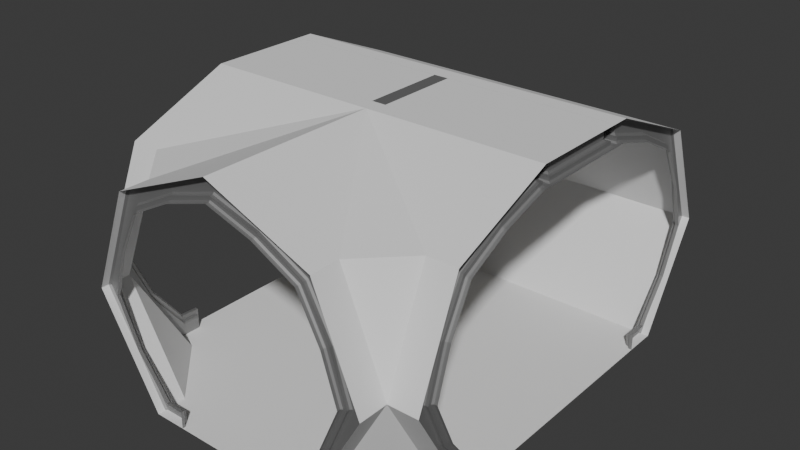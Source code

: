 # Source: BigTunnelWEntrance.blend  (saved by Blender 4.2.66; exported with 4.5.12 LTS)
import bpy
from mathutils import Matrix  # noqa: F401  (used for matrix-valued properties, if any)

bpy.ops.wm.read_factory_settings(use_empty=True)
scene = bpy.context.scene
scene.name = 'Scene'

# ---- collections
col_collection = bpy.data.collections.new('Collection'); scene.collection.children.link(col_collection)

# ---- materials (node trees are filled in below, after node groups)
mat_ringmetal_006 = bpy.data.materials.new('RingMetal.006')
mat_mainlampcol = bpy.data.materials.new('MainLampCol')

# ---- material node trees
mat_ringmetal_006.use_nodes = True; mat_ringmetal_006.node_tree.nodes.clear()
_N = mat_ringmetal_006.node_tree.nodes; _L = mat_ringmetal_006.node_tree.links
n0 = _N.new('ShaderNodeBsdfPrincipled'); n0.name = 'Principled BSDF'; n0.location = (10, 300)
n0.inputs[0].default_value = (0.359, 0.359, 0.359, 1.0)
n0.inputs[1].default_value = 0.8577
n0.inputs[2].default_value = 0.6461
n1 = _N.new('ShaderNodeOutputMaterial'); n1.name = 'Material Output'; n1.location = (300, 300)
_L.new(n0.outputs[0], n1.inputs[0])
n1.is_active_output = True
mat_mainlampcol.use_nodes = True; mat_mainlampcol.node_tree.nodes.clear()
_N = mat_mainlampcol.node_tree.nodes; _L = mat_mainlampcol.node_tree.links
n0 = _N.new('ShaderNodeBsdfPrincipled'); n0.name = 'Principled BSDF'; n0.location = (10, 300)
n0.inputs[0].default_value = (0.8, 0.5699, 0.1036, 1.0)
n1 = _N.new('ShaderNodeOutputMaterial'); n1.name = 'Material Output'; n1.location = (300, 300)
_L.new(n0.outputs[0], n1.inputs[0])
n1.is_active_output = True

# ---- world
world_world = bpy.data.worlds.new('World'); scene.world = world_world
world_world.use_nodes = True; world_world.node_tree.nodes.clear()
_N = world_world.node_tree.nodes; _L = world_world.node_tree.links
n0 = _N.new('ShaderNodeOutputWorld'); n0.name = 'World Output'; n0.location = (300, 300)
n1 = _N.new('ShaderNodeBackground'); n1.name = 'Background'; n1.location = (10, 300)
n1.inputs[0].default_value = (0.05088, 0.05088, 0.05088, 1.0)
_L.new(n1.outputs[0], n0.inputs[0])
n0.is_active_output = True
world_world.color = (0.05088, 0.05088, 0.05088)
world_world.sun_shadow_jitter_overblur = 0.0

# ---- meshes
me_cube_004 = bpy.data.meshes.new('Cube.004')
me_cube_004.from_pydata([(-2.5, 1.246, 2.876e-06), (-2.5, -1.246, 2.399e-06), (-2.5, 1.75, 0.8839), (-2.5, 0.5, 2.134), (-2.5, 1.384, 1.768), (-2.5, -1.75, 0.8839), (-2.5, -0.5, 2.134), (-2.5, -1.384, 1.768), (0.0, 0.0, 2.265e-06), (-1.996, -1.75, 4.113e-06), (-2.134, -1.75, 1.768), (-1.25, -0.5, 2.134), (-0.5043, -1.75, 4.053e-06), (-0.3661, -1.75, 1.768), (-1.25, -1.75, 2.134), (2.384e-07, -0.5, 2.134), (7.153e-07, 0.5, 2.134), (0.0, -1.75, 0.8839), (2.384e-07, -1.246, 8.345e-07), (2.384e-07, -1.384, 1.768), (2.384e-07, 1.246, 2.503e-06), (4.768e-07, 1.75, 0.8839), (2.384e-07, 1.384, 1.768), (-2.75, 1.246, 2.876e-06), (-2.75, -1.246, 2.399e-06), (-2.75, 1.75, 0.8839), (-2.75, 0.5, 2.134), (-2.75, 1.384, 1.768), (-2.75, -1.75, 0.8839), (-2.75, -0.5, 2.134), (-2.75, -1.384, 1.768), (0.25, 0.0, 2.265e-06), (0.25, -0.5, 2.134), (0.25, 0.5, 2.134), (0.25, -1.75, 0.8839), (0.25, -1.246, 8.345e-07), (0.25, -1.384, 1.768), (0.25, 1.246, 2.503e-06), (0.25, 1.75, 0.8839), (0.25, 1.384, 1.768), (-2.5, -2.0, 0.8839), (-1.996, -2.0, 4.113e-06), (-2.134, -2.0, 1.768), (-0.5043, -2.0, 4.053e-06), (-0.3661, -2.0, 1.768), (-1.25, -2.0, 2.134), (0.0, -2.0, 0.8839)], [], [(15, 11, 6, 3, 16), (13, 19, 17), (5, 7, 10), (5, 9, 1), (20, 21, 2, 0), (21, 22, 4, 2), (22, 16, 3, 4), (1, 18, 8, 20, 0), (12, 17, 18), (12, 18, 1, 9), (13, 11, 19), (15, 19, 11), (14, 10, 11), (14, 11, 13), (10, 7, 11), (7, 6, 11), (5, 1, 24, 28), (4, 3, 26, 27), (1, 0, 23, 24), (6, 7, 30, 29), (0, 2, 25, 23), (2, 4, 27, 25), (3, 6, 29, 26), (7, 5, 28, 30), (19, 15, 32, 36), (20, 8, 31, 37), (16, 22, 39, 33), (17, 19, 36, 34), (22, 21, 38, 39), (15, 16, 33, 32), (18, 17, 34, 35), (8, 18, 35, 31), (21, 20, 37, 38), (9, 5, 40, 41), (13, 17, 46, 44), (14, 13, 44, 45), (5, 10, 42, 40), (17, 12, 43, 46), (10, 14, 45, 42), (12, 9, 41, 43)])
_uv = me_cube_004.uv_layers.new(name='UVMap')
_uv.uv.foreach_set('vector', [0.0, 0.0, 0.0, 0.0, 0.0, 0.0, 0.0, 0.0, 0.0, 0.0, 0.0, 0.0, 0.0, 0.0, 0.0, 0.0, 0.0, 0.0, 0.0, 0.0, 0.0, 0.0, 0.0, 0.0, 0.0, 0.0, 0.0, 0.0, 0.0, 0.0, 0.0, 0.0, 0.0, 0.0, 0.0, 0.0, 0.0, 0.0, 0.0, 0.0, 0.0, 0.0, 0.0, 0.0, 0.0, 0.0, 0.0, 0.0, 0.0, 0.0, 0.0, 0.0, 0.0, 0.0, 0.0, 0.0, 0.0, 0.0, 0.0, 0.0, 0.0, 0.0, 0.0, 0.0, 0.0, 0.0, 0.0, 0.0, 0.0, 0.0, 0.0, 0.0, 0.0, 0.0, 0.0, 0.0, 0.0, 0.0, 0.0, 0.0, 0.0, 0.0, 0.0, 0.0, 0.0, 0.0, 0.0, 0.0, 0.0, 0.0, 0.0, 0.0, 0.0, 0.0, 0.0, 0.0, 0.0, 0.0, 0.0, 0.0, 0.0, 0.0, 0.0, 0.0, 0.0, 0.0, 0.0, 0.0, 0.0, 0.0, 0.0, 0.0, 0.0, 0.0, 0.0, 0.0, 0.0, 0.0, 0.0, 0.0, 0.0, 0.0, 0.0, 0.0, 0.0, 0.0, 0.0, 0.0, 0.0, 0.0, 0.0, 0.0, 0.0, 0.0, 0.0, 0.0, 0.0, 0.0, 0.0, 0.0, 0.0, 0.0, 0.0, 0.0, 0.0, 0.0, 0.0, 0.0, 0.0, 0.0, 0.0, 0.0, 0.0, 0.0, 0.0, 0.0, 0.0, 0.0, 0.0, 0.0, 0.0, 0.0, 0.0, 0.0, 0.0, 0.0, 0.0, 0.0, 0.0, 0.0, 0.0, 0.0, 0.0, 0.0, 0.0, 0.0, 0.0, 0.0, 0.0, 0.0, 0.0, 0.0, 0.0, 0.0, 0.0, 0.0, 0.0, 0.0, 0.0, 0.0, 0.0, 0.0, 0.0, 0.0, 0.0, 0.0, 0.0, 0.0, 0.0, 0.0, 0.0, 0.0, 0.0, 0.0, 0.0, 0.0, 0.0, 0.0, 0.0, 0.0, 0.0, 0.0, 0.0, 0.0, 0.0, 0.0, 0.0, 0.0, 0.0, 0.0, 0.0, 0.0, 0.0, 0.0, 0.0, 0.0, 0.0, 0.0, 0.0, 0.0, 0.0, 0.0, 0.0, 0.0, 0.0, 0.0, 0.0, 0.0, 0.0, 0.0, 0.0, 0.0, 0.0, 0.0, 0.0, 0.0, 0.0, 0.0, 0.0, 0.0, 0.0, 0.0, 0.0, 0.0, 0.0, 0.0, 0.0, 0.0, 0.0, 0.0, 0.0, 0.0, 0.0, 0.0, 0.0, 0.0, 0.0, 0.0, 0.0, 0.0, 0.0, 0.0, 0.0, 0.0, 0.0, 0.0, 0.0, 0.0, 0.0, 0.0, 0.0, 0.0, 0.0, 0.0, 0.0, 0.0, 0.0, 0.0, 0.0, 0.0, 0.0, 0.0, 0.0, 0.0, 0.0, 0.0, 0.0, 0.0, 0.0, 0.0, 0.0, 0.0, 0.0, 0.0])
me_cube_004.update()
me_circle_019 = bpy.data.meshes.new('Circle.019')
me_circle_019.from_pydata([(1.5, 0.1475, 0.385), (1.461, 0.1087, 0.4042), (1.463, -0.000116, 0.2562), (1.461, 1.669, 0.535), (1.461, 1.291, 0.734), (1.461, 0.8839, 0.8606), (1.461, 1.868, 0.1577), (1.461, 0.1087, 0.2562), (1.461, 0.4728, 0.682), (1.5, 0.1391, 0.2255), (1.5, 0.4947, 0.6447), (1.5, 0.8863, 0.8174), (1.5, 1.828, 0.1412), (1.5, 1.638, 0.5044), (1.5, 1.275, 0.694), (1.5, -0.000116, 0.2258), (1.435, 0.1086, 0.4042), (1.423, 0.09854, 0.4127), (1.423, 0.4672, 0.6938), (1.435, 0.4728, 0.682), (1.422, 1.296, 0.7462), (1.434, 1.291, 0.734), (1.435, 1.868, 0.1577), (1.423, 1.88, 0.1627), (1.435, 0.1086, 0.2562), (1.423, 0.09843, 0.2689), (1.423, -0.000116, 0.2689), (1.437, -0.000116, 0.2562), (1.435, 0.8839, 0.8606), (1.423, 0.8838, 0.8745), (1.423, 1.679, 0.5447), (1.435, 1.669, 0.535), (1.461, 0.1346, 0.3914), (1.473, 0.1474, 0.385), (1.461, 1.28, 0.7058), (1.473, 1.275, 0.694), (1.461, 0.8855, 0.831), (1.473, 0.8863, 0.8174), (1.461, 0.1269, 0.2382), (1.473, 0.1393, 0.2257), (1.463, -0.000116, 0.2382), (1.475, -0.000116, 0.2258), (1.473, 1.638, 0.5044), (1.461, 1.648, 0.5138), (1.461, 1.839, 0.1461), (1.473, 1.828, 0.1412), (1.473, 0.4947, 0.6447), (1.461, 0.4882, 0.6558), (1.5, -0.000116, 0.4957), (1.5, 2.134, -0.25), (1.5, 1.951, 0.1919), (1.5, 1.326, 0.8169), (1.5, 0.4418, 0.7478), (1.5, 0.8838, 1.0), (1.5, 1.768, 0.6339), (1.438, -0.000116, 0.4957), (1.423, 0.01171, 0.4857), (1.423, -0.000116, 0.4807), (1.423, 1.937, 0.1861), (1.438, 1.951, 0.1919), (1.438, 1.326, 0.8169), (1.423, 1.32, 0.8028), (1.438, 0.4418, 0.7478), (1.423, 0.448, 0.7347), (1.438, 0.8838, 1.0), (1.423, 0.8838, 0.9834), (1.423, 1.756, 0.6222), (1.438, 1.768, 0.6339), (1.461, 1.992, -0.2499), (1.5, 1.951, -0.2499), (1.435, 1.992, -0.2499), (1.423, 2.006, -0.25), (1.473, 1.951, -0.2499), (1.461, 1.963, -0.2499), (1.5, 2.134, -0.25), (1.423, 2.117, -0.25), (1.438, 2.134, -0.25), (0.6351, 0.1476, 1.25), (0.6543, 0.1088, 1.211), (0.5063, 2.384e-07, 1.213), (0.785, 1.669, 1.211), (0.984, 1.291, 1.211), (1.111, 0.884, 1.211), (0.4077, 1.868, 1.211), (0.5063, 0.1088, 1.211), (0.9321, 0.4729, 1.211), (0.4755, 0.1392, 1.25), (0.8948, 0.4949, 1.25), (1.067, 0.8864, 1.25), (0.3913, 1.828, 1.25), (0.7545, 1.638, 1.25), (0.9441, 1.275, 1.25), (0.4759, 2.384e-07, 1.25), (0.6542, 0.1087, 1.185), (0.6627, 0.09865, 1.173), (0.9438, 0.4673, 1.173), (0.9321, 0.4729, 1.185), (0.9963, 1.297, 1.173), (0.984, 1.291, 1.184), (0.4077, 1.868, 1.185), (0.4127, 1.88, 1.173), (0.5062, 0.1087, 1.185), (0.519, 0.09855, 1.173), (0.519, 2.384e-07, 1.173), (0.5063, 2.384e-07, 1.187), (1.111, 0.884, 1.185), (1.125, 0.884, 1.173), (0.7947, 1.679, 1.173), (0.785, 1.669, 1.185), (0.6414, 0.1347, 1.211), (0.6351, 0.1475, 1.223), (0.9559, 1.28, 1.211), (0.9441, 1.275, 1.223), (1.081, 0.8856, 1.211), (1.067, 0.8864, 1.223), (0.4882, 0.127, 1.211), (0.4757, 0.1394, 1.223), (0.4882, 2.384e-07, 1.213), (0.4759, 2.384e-07, 1.225), (0.7544, 1.638, 1.223), (0.7639, 1.648, 1.211), (0.3961, 1.839, 1.211), (0.3912, 1.828, 1.223), (0.8948, 0.4948, 1.223), (0.9058, 0.4883, 1.211), (0.7457, 2.384e-07, 1.25), (5.96e-08, 2.134, 1.25), (0.4419, 1.951, 1.25), (1.067, 1.326, 1.25), (0.9979, 0.4419, 1.25), (1.25, 0.8839, 1.25), (0.8839, 1.768, 1.25), (0.7457, 2.384e-07, 1.188), (0.7358, 0.01183, 1.173), (0.7307, 2.384e-07, 1.173), (0.4362, 1.937, 1.173), (0.4419, 1.951, 1.188), (1.067, 1.326, 1.188), (1.053, 1.32, 1.173), (0.9979, 0.4419, 1.188), (0.9847, 0.4481, 1.173), (1.25, 0.8839, 1.188), (1.233, 0.8839, 1.173), (0.8723, 1.756, 1.173), (0.8839, 1.768, 1.188), (0.0001662, 1.992, 1.211), (0.0001662, 1.951, 1.25), (0.0001606, 1.992, 1.185), (0.0001426, 2.006, 1.173), (0.0001662, 1.951, 1.223), (0.0001662, 1.963, 1.211), (4.476e-05, 2.134, 1.25), (1.848e-05, 2.117, 1.173), (5.96e-08, 2.134, 1.188), (1.5, 2.134, -0.265), (1.461, 1.963, -0.2883), (1.5, 1.951, -0.3002), (1.461, 1.992, -0.2883), (1.5, 2.134, -0.3893), (1.5, 2.134, -0.3271), (1.461, 1.963, -0.366), (1.5, 1.951, -0.354), (1.461, 1.992, -0.3893), (1.5, 1.951, -0.3271), (1.461, 1.992, -0.366), (4.458e-05, 1.963, -0.366), (4.458e-05, 2.117, -0.4043), (4.458e-05, 2.134, -0.3893), (4.458e-05, 1.992, -0.2883), (4.458e-05, 1.992, -0.265), (4.458e-05, 2.006, -0.25), (4.458e-05, 1.951, -0.3002), (4.458e-05, 1.963, -0.2883), (4.458e-05, 2.117, -0.25), (4.458e-05, 2.134, -0.265), (4.458e-05, 1.951, -0.354), (4.458e-05, 2.006, -0.4043), (4.458e-05, 1.992, -0.3893), (4.458e-05, 1.992, -0.366), (1.438, 2.134, -0.3893), (1.438, 2.134, -0.3271), (1.438, 2.134, -0.265), (1.423, 2.117, -0.4043), (1.423, 2.006, -0.4043), (1.435, 1.992, -0.3893), (1.461, 1.992, -0.265), (1.435, 1.992, -0.265), (1.435, 1.992, -0.366), (1.435, 1.992, -0.2883), (1.473, 1.951, -0.3271), (1.473, 1.951, -0.354), (1.473, 1.951, -0.3002), (4.452e-05, 2.134, -0.3271), (0.06216, 2.134, -0.3893), (0.07723, 2.006, -0.4043), (0.06531, 1.992, -0.366), (0.0389, 1.963, -0.366), (4.452e-05, 1.951, -0.3271), (0.07717, 2.117, -0.4043), (0.03893, 1.992, -0.3893), (0.02694, 1.951, -0.354), (0.02694, 1.951, -0.3271), (0.06531, 1.992, -0.3893), (0.03893, 1.992, -0.366), (1.5, 0.1475, -1.885), (1.461, 0.1087, -1.904), (1.463, -0.0001158, -1.756), (1.461, 1.669, -2.035), (1.461, 1.291, -2.234), (1.461, 0.8839, -2.361), (1.461, 1.868, -1.658), (1.461, 0.1087, -1.756), (1.461, 0.4728, -2.182), (1.5, 0.1391, -1.726), (1.5, 0.4947, -2.145), (1.5, 0.8863, -2.318), (1.5, 1.828, -1.641), (1.5, 1.638, -2.005), (1.5, 1.275, -2.194), (1.5, -0.0001158, -1.726), (1.435, 0.1086, -1.904), (1.423, 0.09854, -1.913), (1.423, 0.4672, -2.194), (1.435, 0.4728, -2.182), (1.422, 1.296, -2.246), (1.434, 1.291, -2.234), (1.435, 1.868, -1.658), (1.423, 1.88, -1.663), (1.435, 0.1086, -1.756), (1.423, 0.09843, -1.769), (1.423, -0.0001158, -1.769), (1.437, -0.0001158, -1.756), (1.435, 0.8839, -2.361), (1.423, 0.8838, -2.375), (1.423, 1.679, -2.045), (1.435, 1.669, -2.035), (1.461, 0.1346, -1.891), (1.473, 0.1474, -1.885), (1.461, 1.28, -2.206), (1.473, 1.275, -2.194), (1.461, 0.8855, -2.331), (1.473, 0.8863, -2.318), (1.461, 0.1269, -1.738), (1.473, 0.1393, -1.726), (1.463, -0.0001158, -1.738), (1.475, -0.0001158, -1.726), (1.473, 1.638, -2.005), (1.461, 1.648, -2.014), (1.461, 1.839, -1.646), (1.473, 1.828, -1.641), (1.473, 0.4947, -2.145), (1.461, 0.4882, -2.156), (1.5, -0.0001158, -1.996), (1.5, 2.134, -1.25), (1.5, 1.951, -1.692), (1.5, 1.326, -2.317), (1.5, 0.4418, -2.248), (1.5, 0.8838, -2.5), (1.5, 1.768, -2.134), (1.438, -0.0001158, -1.996), (1.423, 0.01171, -1.986), (1.423, -0.0001158, -1.981), (1.423, 1.937, -1.686), (1.438, 1.951, -1.692), (1.438, 1.326, -2.317), (1.423, 1.32, -2.303), (1.438, 0.4418, -2.248), (1.423, 0.448, -2.235), (1.438, 0.8838, -2.5), (1.423, 0.8838, -2.483), (1.423, 1.756, -2.122), (1.438, 1.768, -2.134), (1.461, 1.992, -1.25), (1.5, 1.951, -1.25), (1.435, 1.992, -1.25), (1.423, 2.006, -1.25), (1.473, 1.951, -1.25), (1.461, 1.963, -1.25), (1.5, 2.134, -1.25), (1.423, 2.117, -1.25), (1.438, 2.134, -1.25), (1.5, 2.134, -1.235), (1.461, 1.963, -1.212), (1.5, 1.951, -1.2), (1.461, 1.992, -1.212), (1.5, 2.134, -1.111), (1.5, 2.134, -1.173), (1.461, 1.963, -1.134), (1.5, 1.951, -1.146), (1.461, 1.992, -1.111), (1.5, 1.951, -1.173), (1.461, 1.992, -1.134), (4.458e-05, 1.963, -1.134), (4.458e-05, 2.117, -1.096), (4.458e-05, 2.134, -1.111), (4.458e-05, 1.992, -1.212), (4.458e-05, 1.992, -1.235), (4.458e-05, 2.006, -1.25), (4.458e-05, 1.951, -1.2), (4.458e-05, 1.963, -1.212), (4.458e-05, 2.117, -1.25), (4.458e-05, 2.134, -1.235), (4.458e-05, 1.951, -1.146), (4.458e-05, 2.006, -1.096), (4.458e-05, 1.992, -1.111), (4.458e-05, 1.992, -1.134), (1.438, 2.134, -1.111), (1.438, 2.134, -1.173), (1.438, 2.134, -1.235), (1.423, 2.117, -1.096), (1.423, 2.006, -1.096), (1.435, 1.992, -1.111), (1.461, 1.992, -1.235), (1.435, 1.992, -1.235), (1.435, 1.992, -1.134), (1.435, 1.992, -1.212), (1.473, 1.951, -1.173), (1.473, 1.951, -1.146), (1.473, 1.951, -1.2), (1.5, 2.134, -0.7501), (1.438, 2.134, -0.7501), (1.423, 2.006, -0.7501), (1.435, 1.992, -0.7501), (1.461, 1.992, -0.7501), (1.473, 1.951, -0.7501), (1.461, 1.963, -0.7501), (1.5, 1.951, -0.7501), (1.423, 2.117, -0.7501), (4.447e-05, 2.134, -1.173), (0.06216, 2.134, -1.111), (0.07723, 2.006, -1.096), (0.06531, 1.992, -1.134), (0.0389, 1.963, -1.134), (4.447e-05, 1.951, -1.173), (0.07717, 2.117, -1.096), (0.03893, 1.992, -1.111), (4.458e-05, 2.134, -0.7501), (0.02694, 1.951, -1.146), (0.02694, 1.951, -1.173), (0.06531, 1.992, -1.111), (0.06216, 2.134, -0.7501), (0.07717, 2.117, -0.7501), (0.07723, 2.006, -0.7501), (0.06531, 1.992, -0.7501), (0.02694, 1.951, -0.7501), (0.0389, 1.963, -0.7501), (4.458e-05, 1.951, -0.7501), (0.03893, 1.992, -0.7501), (0.03893, 1.992, -1.134)], [(48, 52), (50, 49), (52, 53), (54, 50), (51, 53), (51, 54), (52, 62), (55, 48), (59, 50), (67, 54), (51, 60), (64, 53), (76, 74), (49, 76), (129, 125), (126, 127), (130, 129), (127, 131), (128, 130), (131, 128), (129, 139), (125, 132), (136, 127), (144, 131), (128, 137), (141, 130), (151, 153), (153, 126), (159, 158), (159, 154), (74, 154), (180, 159), (158, 179), (154, 181), (181, 180), (180, 179), (75, 182), (187, 188), (160, 155), (157, 164), (183, 71), (192, 167), (192, 174), (252, 256), (254, 253), (256, 257), (258, 254), (255, 257), (255, 258), (256, 266), (259, 252), (263, 254), (271, 258), (255, 264), (268, 257), (280, 278), (253, 280), (286, 285), (286, 281), (278, 281), (307, 286), (285, 306), (281, 308), (308, 307), (307, 306), (279, 309), (314, 315), (287, 282), (284, 291), (310, 275), (320, 319), (285, 319), (328, 294), (328, 301), (158, 319)], [(24, 7, 2, 27), (37, 11, 10, 46), (3, 6, 44, 43), (22, 6, 3, 31), (45, 12, 13, 42), (46, 10, 0, 33), (1, 8, 47, 32), (35, 14, 11, 37), (16, 1, 7, 24), (65, 61, 20, 29), (28, 5, 8, 19), (31, 3, 4, 21), (17, 25, 26, 57, 56), (70, 68, 6, 22), (21, 4, 5, 28), (4, 3, 43, 34), (6, 68, 73, 44), (7, 1, 32, 38), (5, 4, 34, 36), (8, 5, 36, 47), (72, 69, 12, 45), (39, 9, 15, 41), (33, 0, 9, 39), (2, 7, 38, 40), (42, 13, 14, 35), (70, 22, 23, 71), (19, 16, 17, 18), (16, 24, 25, 17), (24, 27, 26, 25), (21, 28, 29, 20), (28, 19, 18, 29), (31, 21, 20, 30), (22, 31, 30, 23), (39, 41, 40, 38), (37, 46, 47, 36), (35, 37, 36, 34), (33, 39, 38, 32), (45, 42, 43, 44), (42, 35, 34, 43), (72, 45, 44, 73), (46, 33, 32, 47), (19, 8, 1, 16), (66, 58, 23, 30), (58, 75, 71, 23), (61, 66, 30, 20), (63, 65, 29, 18), (56, 63, 18, 17), (55, 56, 57), (55, 62, 63, 56), (59, 76, 75, 58), (62, 64, 65, 63), (67, 59, 58, 66), (61, 65, 64, 60), (60, 67, 66, 61), (72, 73, 155, 191), (101, 104, 79, 84), (114, 123, 87, 88), (80, 120, 121, 83), (99, 108, 80, 83), (122, 119, 90, 89), (123, 110, 77, 87), (78, 109, 124, 85), (112, 114, 88, 91), (93, 101, 84, 78), (142, 106, 97, 138), (105, 96, 85, 82), (108, 98, 81, 80), (94, 133, 134, 103, 102), (147, 99, 83, 145), (98, 105, 82, 81), (81, 111, 120, 80), (83, 121, 150, 145), (84, 115, 109, 78), (82, 113, 111, 81), (85, 124, 113, 82), (149, 122, 89, 146), (116, 118, 92, 86), (110, 116, 86, 77), (79, 117, 115, 84), (119, 112, 91, 90), (147, 148, 100, 99), (96, 95, 94, 93), (93, 94, 102, 101), (101, 102, 103, 104), (98, 97, 106, 105), (105, 106, 95, 96), (108, 107, 97, 98), (99, 100, 107, 108), (116, 115, 117, 118), (114, 113, 124, 123), (112, 111, 113, 114), (110, 109, 115, 116), (122, 121, 120, 119), (119, 120, 111, 112), (149, 150, 121, 122), (123, 124, 109, 110), (96, 93, 78, 85), (143, 107, 100, 135), (135, 100, 148, 152), (138, 97, 107, 143), (140, 95, 106, 142), (133, 94, 95, 140), (132, 134, 133), (132, 133, 140, 139), (136, 135, 152, 153), (139, 140, 142, 141), (144, 143, 135, 136), (138, 137, 141, 142), (137, 138, 143, 144), (160, 196, 165, 178, 203, 195, 187, 164), (156, 191, 189, 163), (155, 157, 188, 168, 172), (163, 189, 190, 161), (191, 156, 69, 72), (160, 325, 324, 190), (182, 327, 321, 183), (161, 190, 324, 326), (155, 172, 171, 191), (187, 195, 203, 178, 177, 199, 202, 184), (188, 186, 169, 168), (322, 323, 162, 184), (186, 185, 68, 70), (157, 185, 186, 188), (164, 187, 184, 162), (320, 327, 182, 179), (175, 165, 196, 160, 190, 200), (189, 201, 200, 190), (191, 171, 197, 201, 189), (164, 162, 323, 325, 160), (73, 68, 185, 157, 155), (184, 183, 321, 322), (70, 71, 186), (169, 186, 71, 170), (75, 173, 170, 71), (76, 181, 75), (174, 173, 75, 181), (166, 167, 193, 179, 182, 198), (182, 183, 194, 176, 166, 198), (183, 184, 202, 199, 177, 176, 194), (175, 200, 201, 197), (193, 167, 336, 340), (199, 347, 343, 202), (175, 346, 344, 200), (200, 344, 345, 196), (203, 196, 345, 347, 199), (198, 193, 340, 341), (194, 342, 341, 198), (202, 343, 342, 194), (228, 231, 206, 211), (241, 250, 214, 215), (207, 247, 248, 210), (226, 235, 207, 210), (249, 246, 217, 216), (250, 237, 204, 214), (205, 236, 251, 212), (239, 241, 215, 218), (220, 228, 211, 205), (269, 233, 224, 265), (232, 223, 212, 209), (235, 225, 208, 207), (221, 260, 261, 230, 229), (274, 226, 210, 272), (225, 232, 209, 208), (208, 238, 247, 207), (210, 248, 277, 272), (211, 242, 236, 205), (209, 240, 238, 208), (212, 251, 240, 209), (276, 249, 216, 273), (243, 245, 219, 213), (237, 243, 213, 204), (206, 244, 242, 211), (246, 239, 218, 217), (274, 275, 227, 226), (223, 222, 221, 220), (220, 221, 229, 228), (228, 229, 230, 231), (225, 224, 233, 232), (232, 233, 222, 223), (235, 234, 224, 225), (226, 227, 234, 235), (243, 242, 244, 245), (241, 240, 251, 250), (239, 238, 240, 241), (237, 236, 242, 243), (249, 248, 247, 246), (246, 247, 238, 239), (276, 277, 248, 249), (250, 251, 236, 237), (223, 220, 205, 212), (270, 234, 227, 262), (262, 227, 275, 279), (265, 224, 234, 270), (267, 222, 233, 269), (260, 221, 222, 267), (259, 261, 260), (259, 260, 267, 266), (263, 262, 279, 280), (266, 267, 269, 268), (271, 270, 262, 263), (265, 264, 268, 269), (264, 265, 270, 271), (276, 318, 282, 277), (287, 291, 314, 331, 348, 305, 292, 332), (283, 290, 316, 318), (282, 299, 295, 315, 284), (290, 288, 317, 316), (318, 276, 273, 283), (287, 317, 324, 325), (309, 310, 321, 327), (288, 326, 324, 317), (282, 318, 298, 299), (314, 311, 339, 335, 304, 305, 348, 331), (315, 295, 296, 313), (322, 311, 289, 323), (313, 274, 272, 312), (284, 315, 313, 312), (291, 289, 311, 314), (320, 306, 309, 327), (302, 337, 317, 287, 332, 292), (316, 317, 337, 338), (318, 316, 338, 333, 298), (291, 287, 325, 323, 289), (277, 282, 284, 312, 272), (311, 322, 321, 310), (274, 313, 275), (296, 297, 275, 313), (279, 275, 297, 300), (280, 279, 308), (301, 308, 279, 300), (293, 334, 309, 306, 329, 294), (309, 334, 293, 303, 330, 310), (310, 330, 303, 304, 335, 339, 311), (302, 333, 338, 337), (329, 340, 336, 294), (335, 339, 343, 347), (302, 337, 344, 346), (337, 332, 345, 344), (348, 335, 347, 345, 332), (334, 341, 340, 329), (330, 334, 341, 342), (339, 330, 342, 343)])
_uv = me_circle_019.uv_layers.new(name='UVMap')
_uv.uv.foreach_set('vector', [0.0, 0.0, 0.0, 0.0, 0.0, 0.0, 0.0, 0.0, 0.0, 0.0, 0.0, 0.0, 0.0, 0.0, 0.0, 0.0, 0.0, 0.0, 0.0, 0.0, 0.0, 0.0, 0.0, 0.0, 0.0, 0.0, 0.0, 0.0, 0.0, 0.0, 0.0, 0.0, 0.0, 0.0, 0.0, 0.0, 0.0, 0.0, 0.0, 0.0, 0.0, 0.0, 0.0, 0.0, 0.0, 0.0, 0.0, 0.0, 0.0, 0.0, 0.0, 0.0, 0.0, 0.0, 0.0, 0.0, 0.0, 0.0, 0.0, 0.0, 0.0, 0.0, 0.0, 0.0, 0.0, 0.0, 0.0, 0.0, 0.0, 0.0, 0.0, 0.0, 0.0, 0.0, 0.0, 0.0, 0.0, 0.0, 0.0, 0.0, 0.0, 0.0, 0.0, 0.0, 0.0, 0.0, 0.0, 0.0, 0.0, 0.0, 0.0, 0.0, 0.0, 0.0, 0.0, 0.0, 0.0, 0.0, 0.0, 0.0, 0.0, 0.0, 0.0, 0.0, 0.0, 0.0, 0.0, 0.0, 0.0, 0.0, 0.0, 0.0, 0.0, 0.0, 0.0, 0.0, 0.0, 0.0, 0.0, 0.0, 0.0, 0.0, 0.0, 0.0, 0.0, 0.0, 0.0, 0.0, 0.0, 0.0, 0.0, 0.0, 0.0, 0.0, 0.0, 0.0, 0.0, 0.0, 0.0, 0.0, 0.0, 0.0, 0.0, 0.0, 0.0, 0.0, 0.0, 0.0, 0.0, 0.0, 0.0, 0.0, 0.0, 0.0, 0.0, 0.0, 0.0, 0.0, 0.0, 0.0, 0.0, 0.0, 0.0, 0.0, 0.0, 0.0, 0.0, 0.0, 0.0, 0.0, 0.0, 0.0, 0.0, 0.0, 0.0, 0.0, 0.0, 0.0, 0.0, 0.0, 0.0, 0.0, 0.0, 0.0, 0.0, 0.0, 0.0, 0.0, 0.0, 0.0, 0.0, 0.0, 0.0, 0.0, 0.0, 0.0, 0.0, 0.0, 0.0, 0.0, 0.0, 0.0, 0.0, 0.0, 0.0, 0.0, 0.0, 0.0, 0.0, 0.0, 0.0, 0.0, 0.0, 0.0, 0.0, 0.0, 0.0, 0.0, 0.0, 0.0, 0.0, 0.0, 0.0, 0.0, 0.0, 0.0, 0.0, 0.0, 0.0, 0.0, 0.0, 0.0, 0.0, 0.0, 0.0, 0.0, 0.0, 0.0, 0.0, 0.0, 0.0, 0.0, 0.0, 0.0, 0.0, 0.0, 0.0, 0.0, 0.0, 0.0, 0.0, 0.0, 0.0, 0.0, 0.0, 0.0, 0.0, 0.0, 0.0, 0.0, 0.0, 0.0, 0.0, 0.0, 0.0, 0.0, 0.0, 0.0, 0.0, 0.0, 0.0, 0.0, 0.0, 0.0, 0.0, 0.0, 0.0, 0.0, 0.0, 0.0, 0.0, 0.0, 0.0, 0.0, 0.0, 0.0, 0.0, 0.0, 0.0, 0.0, 0.0, 0.0, 0.0, 0.0, 0.0, 0.0, 0.0, 0.0, 0.0, 0.0, 0.0, 0.0, 0.0, 0.0, 0.0, 0.0, 0.0, 0.0, 0.0, 0.0, 0.0, 0.0, 0.0, 0.0, 0.0, 0.0, 0.0, 0.0, 0.0, 0.0, 0.0, 0.0, 0.0, 0.0, 0.0, 0.0, 0.0, 0.0, 0.0, 0.0, 0.0, 0.0, 0.0, 0.0, 0.0, 0.0, 0.0, 0.0, 0.0, 0.0, 0.0, 0.0, 0.0, 0.0, 0.0, 0.0, 0.0, 0.0, 0.0, 0.0, 0.0, 0.0, 0.0, 0.0, 0.0, 0.0, 0.0, 0.0, 0.0, 0.0, 0.0, 0.0, 0.0, 0.0, 0.0, 0.0, 0.0, 0.0, 0.0, 0.0, 0.0, 0.0, 0.0, 0.0, 0.0, 0.0, 0.0, 0.0, 0.0, 0.0, 0.0, 0.0, 0.0, 0.0, 0.0, 0.0, 0.0, 0.0, 0.0, 0.0, 0.0, 0.0, 0.0, 0.0, 0.0, 0.0, 0.0, 0.0, 0.0, 0.0, 0.0, 0.0, 0.0, 0.0, 0.0, 0.0, 0.0, 0.0, 0.0, 0.0, 0.0, 0.0, 0.0, 0.0, 0.0, 0.0, 0.0, 0.0, 0.0, 0.0, 0.0, 0.0, 0.0, 0.0, 0.0, 0.0, 0.0, 0.0, 0.0, 0.0, 0.0, 0.0, 0.0, 0.0, 0.0, 0.0, 0.0, 0.0, 0.0, 0.0, 0.0, 0.0, 0.0, 0.0, 0.0, 0.0, 0.0, 0.0, 0.0, 0.0, 0.0, 0.0, 0.0, 0.0, 0.0, 0.0, 0.0, 0.0, 0.0, 0.0, 0.0, 0.0, 0.0, 0.0, 0.0, 0.0, 0.0, 0.0, 0.0, 0.0, 0.0, 0.0, 0.0, 0.0, 0.0, 0.0, 0.0, 0.0, 0.0, 0.0, 0.0, 0.0, 0.0, 0.0, 0.0, 0.0, 0.0, 0.0, 0.0, 0.0, 0.0, 0.0, 0.0, 0.0, 0.0, 0.0, 0.0, 0.0, 0.0, 0.0, 0.0, 0.0, 0.0, 0.0, 0.0, 0.0, 0.0, 0.0, 0.0, 0.0, 0.0, 0.0, 0.0, 0.0, 0.0, 0.0, 0.0, 0.0, 0.0, 0.0, 0.0, 0.0, 0.0, 0.0, 0.0, 0.0, 0.0, 0.0, 0.0, 0.0, 0.0, 0.0, 0.0, 0.0, 0.0, 0.0, 0.0, 0.0, 0.0, 0.0, 0.0, 0.0, 0.0, 0.0, 0.0, 0.0, 0.0, 0.0, 0.0, 0.0, 0.0, 0.0, 0.0, 0.0, 0.0, 0.0, 0.0, 0.0, 0.0, 0.0, 0.0, 0.0, 0.0, 0.0, 0.0, 0.0, 0.0, 0.0, 0.0, 0.0, 0.0, 0.0, 0.0, 0.0, 0.0, 0.0, 0.0, 0.0, 0.0, 0.0, 0.0, 0.0, 0.0, 0.0, 0.0, 0.0, 0.0, 0.0, 0.0, 0.0, 0.0, 0.0, 0.0, 0.0, 0.0, 0.0, 0.0, 0.0, 0.0, 0.0, 0.0, 0.0, 0.0, 0.0, 0.0, 0.0, 0.0, 0.0, 0.0, 0.0, 0.0, 0.0, 0.0, 0.0, 0.0, 0.0, 0.0, 0.0, 0.0, 0.0, 0.0, 0.0, 0.0, 0.0, 0.0, 0.0, 0.0, 0.0, 0.0, 0.0, 0.0, 0.0, 0.0, 0.0, 0.0, 0.0, 0.0, 0.0, 0.0, 0.0, 0.0, 0.0, 0.0, 0.0, 0.0, 0.0, 0.0, 0.0, 0.0, 0.0, 0.0, 0.0, 0.0, 0.0, 0.0, 0.0, 0.0, 0.0, 0.0, 0.0, 0.0, 0.0, 0.0, 0.0, 0.0, 0.0, 0.0, 0.0, 0.0, 0.0, 0.0, 0.0, 0.0, 0.0, 0.0, 0.0, 0.0, 0.0, 0.0, 0.0, 0.0, 0.0, 0.0, 0.0, 0.0, 0.0, 0.0, 0.0, 0.0, 0.0, 0.0, 0.0, 0.0, 0.0, 0.0, 0.0, 0.0, 0.0, 0.0, 0.0, 0.0, 0.0, 0.0, 0.0, 0.0, 0.0, 0.0, 0.0, 0.0, 0.0, 0.0, 0.0, 0.0, 0.0, 0.0, 0.0, 0.0, 0.0, 0.0, 0.0, 0.0, 0.0, 0.0, 0.0, 0.0, 0.0, 0.0, 0.0, 0.0, 0.0, 0.0, 0.0, 0.0, 0.0, 0.0, 0.0, 0.0, 0.0, 0.0, 0.0, 0.0, 0.0, 0.0, 0.0, 0.0, 0.0, 0.0, 0.0, 0.0, 0.0, 0.0, 0.0, 0.0, 0.0, 0.0, 0.0, 0.0, 0.0, 0.0, 0.0, 0.0, 0.0, 0.0, 0.0, 0.0, 0.0, 0.0, 0.0, 0.0, 0.0, 0.0, 0.0, 0.0, 0.0, 0.0, 0.0, 0.0, 0.0, 0.0, 0.0, 0.0, 0.0, 0.0, 0.0, 0.0, 0.0, 0.0, 0.0, 0.0, 0.0, 0.0, 0.0, 0.0, 0.0, 0.0, 0.0, 0.0, 0.0, 0.0, 0.0, 0.0, 0.0, 0.0, 0.0, 0.0, 0.0, 0.0, 0.0, 0.0, 0.0, 0.0, 0.0, 0.0, 0.0, 0.0, 0.0, 0.0, 0.0, 0.0, 0.0, 0.0, 0.0, 0.0, 0.0, 0.0, 0.0, 0.0, 0.0, 0.0, 0.0, 0.0, 0.0, 0.0, 0.0, 0.0, 0.0, 0.0, 0.0, 0.0, 0.0, 0.0, 0.0, 0.0, 0.0, 0.0, 0.0, 0.0, 0.0, 0.0, 0.0, 0.0, 0.0, 0.0, 0.0, 0.0, 0.0, 0.0, 0.0, 0.0, 0.0, 0.0, 0.0, 0.0, 0.0, 0.0, 0.0, 0.0, 0.0, 0.0, 0.0, 0.0, 0.0, 0.0, 0.0, 0.0, 0.0, 0.0, 0.0, 0.0, 0.0, 0.0, 0.0, 0.0, 0.0, 0.0, 0.0, 0.0, 0.0, 0.0, 0.0, 0.0, 0.0, 0.0, 0.0, 0.0, 0.0, 0.0, 0.0, 0.0, 0.0, 0.0, 0.0, 0.0, 0.0, 0.0, 0.0, 0.0, 0.0, 0.0, 0.0, 0.0, 0.0, 0.0, 0.0, 0.0, 0.0, 0.0, 0.0, 0.0, 0.0, 0.0, 0.0, 0.0, 0.0, 0.0, 0.0, 0.0, 0.0, 0.0, 0.0, 0.0, 0.0, 0.0, 0.0, 0.0, 0.0, 0.0, 0.0, 0.0, 0.0, 0.0, 0.0, 0.0, 0.0, 0.0, 0.0, 0.0, 0.0, 0.0, 0.0, 0.0, 0.0, 0.0, 0.0, 0.0, 0.0, 0.0, 0.0, 0.0, 0.0, 0.0, 0.0, 0.0, 0.0, 0.0, 0.0, 0.0, 0.0, 0.0, 0.0, 0.0, 0.0, 0.0, 0.0, 0.0, 0.0, 0.0, 0.0, 0.0, 0.0, 0.0, 0.0, 0.0, 0.0, 0.0, 0.0, 0.0, 0.0, 0.0, 0.0, 0.0, 0.0, 0.0, 0.0, 0.0, 0.0, 0.0, 0.0, 0.0, 0.0, 0.0, 0.0, 0.0, 0.0, 0.0, 0.0, 0.0, 0.0, 0.0, 0.0, 0.0, 0.0, 0.0, 0.0, 0.0, 0.0, 0.0, 0.0, 0.0, 0.0, 0.0, 0.0, 0.0, 0.0, 0.0, 0.0, 0.0, 0.0, 0.0, 0.0, 0.0, 0.0, 0.0, 0.0, 0.0, 0.0, 0.0, 0.0, 0.0, 0.0, 0.0, 0.0, 0.0, 0.0, 0.0, 0.0, 0.0, 0.0, 0.0, 0.0, 0.0, 0.0, 0.0, 0.0, 0.0, 0.0, 0.0, 0.0, 0.0, 0.0, 0.0, 0.0, 0.0, 0.0, 0.0, 0.0, 0.0, 0.0, 0.0, 0.0, 0.0, 0.0, 0.0, 0.0, 0.0, 0.0, 0.0, 0.0, 0.0, 0.0, 0.0, 0.0, 0.0, 0.0, 0.0, 0.0, 0.0, 0.0, 0.0, 0.0, 0.0, 0.0, 0.0, 0.0, 0.0, 0.0, 0.0, 0.0, 0.0, 0.0, 0.0, 0.0, 0.0, 0.0, 0.0, 0.0, 0.0, 0.0, 0.0, 0.0, 0.0, 0.0, 0.0, 0.0, 0.0, 0.0, 0.0, 0.0, 0.0, 0.0, 0.0, 0.0, 0.0, 0.0, 0.0, 0.0, 0.0, 0.0, 0.0, 0.0, 0.0, 0.0, 0.0, 0.0, 0.0, 0.0, 0.0, 0.0, 0.0, 0.0, 0.0, 0.0, 0.0, 0.0, 0.0, 0.0, 0.0, 0.0, 0.0, 0.0, 0.0, 0.0, 0.0, 0.0, 0.0, 0.0, 0.0, 0.0, 0.0, 0.0, 0.0, 0.0, 0.0, 0.0, 0.0, 0.0, 0.0, 0.0, 0.0, 0.0, 0.0, 0.0, 0.0, 0.0, 0.0, 0.0, 0.0, 0.0, 0.0, 0.0, 0.0, 0.0, 0.0, 0.0, 0.0, 0.0, 0.0, 0.0, 0.0, 0.0, 0.0, 0.0, 0.0, 0.0, 0.0, 0.0, 0.0, 0.0, 0.0, 0.0, 0.0, 0.0, 0.0, 0.0, 0.0, 0.0, 0.0, 0.0, 0.0, 0.0, 0.0, 0.0, 0.0, 0.0, 0.0, 0.0, 0.0, 0.0, 0.0, 0.0, 0.0, 0.0, 0.0, 0.0, 0.0, 0.0, 0.0, 0.0, 0.0, 0.0, 0.0, 0.0, 0.0, 0.0, 0.0, 0.0, 0.0, 0.0, 0.0, 0.0, 0.0, 0.0, 0.0, 0.0, 0.0, 0.0, 0.0, 0.0, 0.0, 0.0, 0.0, 0.0, 0.0, 0.0, 0.0, 0.0, 0.0, 0.0, 0.0, 0.0, 0.0, 0.0, 0.0, 0.0, 0.0, 0.0, 0.0, 0.0, 0.0, 0.0, 0.0, 0.0, 0.0, 0.0, 0.0, 0.0, 0.0, 0.0, 0.0, 0.0, 0.0, 0.0, 0.0, 0.0, 0.0, 0.0, 0.0, 0.0, 0.0, 0.0, 0.0, 0.0, 0.0, 0.0, 0.0, 0.0, 0.0, 0.0, 0.0, 0.0, 0.0, 0.0, 0.0, 0.0, 0.0, 0.0, 0.0, 0.0, 0.0, 0.0, 0.0, 0.0, 0.0, 0.0, 0.0, 0.0, 0.0, 0.0, 0.0, 0.0, 0.0, 0.0, 0.0, 0.0, 0.0, 0.0, 0.0, 0.0, 0.0, 0.0, 0.0, 0.0, 0.0, 0.0, 0.0, 0.0, 0.0, 0.0, 0.0, 0.0, 0.0, 0.0, 0.0, 0.0, 0.0, 0.0, 0.0, 0.0, 0.0, 0.0, 0.0, 0.0, 0.0, 0.0, 0.0, 0.0, 0.0, 0.0, 0.0, 0.0, 0.0, 0.0, 0.0, 0.0, 0.0, 0.0, 0.0, 0.0, 0.0, 0.0, 0.0, 0.0, 0.0, 0.0, 0.0, 0.0, 0.0, 0.0, 0.0, 0.0, 0.0, 0.0, 0.0, 0.0, 0.0, 0.0, 0.0, 0.0, 0.0, 0.0, 0.0, 0.0, 0.0, 0.0, 0.0, 0.0, 0.0, 0.0, 0.0, 0.0, 0.0, 0.0, 0.0, 0.0, 0.0, 0.0, 0.0, 0.0, 0.0, 0.0, 0.0, 0.0, 0.0, 0.0, 0.0, 0.0, 0.0, 0.0, 0.0, 0.0, 0.0, 0.0, 0.0, 0.0, 0.0, 0.0, 0.0, 0.0, 0.0, 0.0, 0.0, 0.0, 0.0, 0.0, 0.0, 0.0, 0.0, 0.0, 0.0, 0.0, 0.0, 0.0, 0.0, 0.0, 0.0, 0.0, 0.0, 0.0, 0.0, 0.0, 0.0, 0.0, 0.0, 0.0, 0.0, 0.0, 0.0, 0.0, 0.0, 0.0, 0.0, 0.0, 0.0, 0.0, 0.0, 0.0, 0.0, 0.0, 0.0, 0.0, 0.0, 0.0, 0.0, 0.0, 0.0, 0.0, 0.0, 0.0, 0.0, 0.0, 0.0, 0.0, 0.0, 0.0, 0.0, 0.0, 0.0, 0.0, 0.0, 0.0, 0.0, 0.0, 0.0, 0.0, 0.0, 0.0, 0.0, 0.0, 0.0, 0.0, 0.0, 0.0, 0.0, 0.0, 0.0, 0.0, 0.0, 0.0, 0.0, 0.0, 0.0, 0.0, 0.0, 0.0, 0.0, 0.0, 0.0, 0.0, 0.0, 0.0, 0.0, 0.0, 0.0, 0.0, 0.0, 0.0, 0.0, 0.0, 0.0, 0.0, 0.0, 0.0, 0.0, 0.0, 0.0, 0.0, 0.0, 0.0, 0.0, 0.0, 0.0, 0.0, 0.0, 0.0, 0.0, 0.0, 0.0, 0.0, 0.0, 0.0, 0.0, 0.0, 0.0, 0.0, 0.0, 0.0, 0.0, 0.0, 0.0, 0.0, 0.0, 0.0, 0.0, 0.0, 0.0, 0.0, 0.0, 0.0, 0.0, 0.0, 0.0, 0.0, 0.0, 0.0, 0.0, 0.0, 0.0, 0.0, 0.0, 0.0, 0.0, 0.0, 0.0, 0.0, 0.0, 0.0, 0.0, 0.0, 0.0, 0.0, 0.0, 0.0, 0.0, 0.0, 0.0, 0.0, 0.0, 0.0, 0.0, 0.0, 0.0, 0.0, 0.0, 0.0, 0.0, 0.0, 0.0, 0.0, 0.0, 0.0, 0.0, 0.0, 0.0, 0.0, 0.0, 0.0, 0.0, 0.0, 0.0, 0.0, 0.0, 0.0, 0.0, 0.0, 0.0, 0.0, 0.0, 0.0, 0.0, 0.0, 0.0, 0.0, 0.0, 0.0, 0.0, 0.0, 0.0, 0.0, 0.0, 0.0, 0.0, 0.0, 0.0, 0.0, 0.0, 0.0, 0.0, 0.0, 0.0, 0.0, 0.0, 0.0, 0.0, 0.0, 0.0, 0.0, 0.0, 0.0, 0.0, 0.0, 0.0, 0.0, 0.0, 0.0, 0.0, 0.0, 0.0, 0.0, 0.0, 0.0, 0.0, 0.0, 0.0, 0.0, 0.0, 0.0, 0.0, 0.0, 0.0, 0.0, 0.0, 0.0, 0.0, 0.0, 0.0, 0.0, 0.0, 0.0, 0.0, 0.0, 0.0, 0.0, 0.0, 0.0, 0.0, 0.0, 0.0, 0.0, 0.0, 0.0, 0.0, 0.0, 0.0, 0.0, 0.0, 0.0, 0.0, 0.0, 0.0, 0.0, 0.0, 0.0, 0.0, 0.0, 0.0, 0.0, 0.0, 0.0, 0.0, 0.0, 0.0, 0.0, 0.0, 0.0, 0.0, 0.0, 0.0, 0.0, 0.0, 0.0, 0.0, 0.0, 0.0, 0.0, 0.0, 0.0, 0.0, 0.0, 0.0, 0.0, 0.0, 0.0, 0.0, 0.0, 0.0, 0.0, 0.0, 0.0, 0.0, 0.0, 0.0, 0.0, 0.0, 0.0, 0.0, 0.0, 0.0, 0.0, 0.0, 0.0, 0.0, 0.0, 0.0, 0.0, 0.0, 0.0, 0.0, 0.0, 0.0, 0.0, 0.0, 0.0, 0.0, 0.0, 0.0, 0.0, 0.0, 0.0, 0.0, 0.0, 0.0, 0.0, 0.0, 0.0, 0.0, 0.0, 0.0, 0.0, 0.0, 0.0, 0.0, 0.0, 0.0, 0.0, 0.0, 0.0, 0.0, 0.0, 0.0, 0.0, 0.0, 0.0, 0.0, 0.0, 0.0, 0.0, 0.0, 0.0, 0.0, 0.0, 0.0, 0.0, 0.0, 0.0, 0.0, 0.0, 0.0, 0.0, 0.0, 0.0, 0.0, 0.0, 0.0, 0.0, 0.0, 0.0, 0.0, 0.0, 0.0, 0.0, 0.0, 0.0, 0.0, 0.0, 0.0, 0.0, 0.0, 0.0, 0.0, 0.0, 0.0, 0.0, 0.0, 0.0, 0.0, 0.0, 0.0, 0.0, 0.0, 0.0, 0.0, 0.0, 0.0, 0.0, 0.0, 0.0, 0.0, 0.0, 0.0, 0.0, 0.0, 0.0, 0.0, 0.0, 0.0, 0.0, 0.0, 0.0, 0.0, 0.0, 0.0, 0.0, 0.0, 0.0, 0.0, 0.0, 0.0, 0.0, 0.0, 0.0, 0.0, 0.0, 0.0, 0.0, 0.0, 0.0, 0.0, 0.0, 0.0, 0.0, 0.0, 0.0, 0.0, 0.0, 0.0, 0.0, 0.0, 0.0, 0.0, 0.0, 0.0, 0.0, 0.0, 0.0, 0.0, 0.0, 0.0, 0.0, 0.0, 0.0, 0.0, 0.0, 0.0, 0.0, 0.0, 0.0, 0.0, 0.0, 0.0, 0.0, 0.0, 0.0, 0.0, 0.0, 0.0, 0.0, 0.0, 0.0, 0.0, 0.0, 0.0, 0.0, 0.0, 0.0, 0.0, 0.0, 0.0, 0.0, 0.0, 0.0, 0.0, 0.0, 0.0, 0.0, 0.0, 0.0, 0.0, 0.0, 0.0, 0.0, 0.0, 0.0, 0.0, 0.0, 0.0, 0.0, 0.0, 0.0, 0.0, 0.0, 0.0, 0.0, 0.0, 0.0, 0.0, 0.0, 0.0, 0.0, 0.0, 0.0, 0.0, 0.0, 0.0, 0.0, 0.0, 0.0, 0.0, 0.0, 0.0, 0.0, 0.0, 0.0, 0.0, 0.0, 0.0, 0.0, 0.0, 0.0, 0.0, 0.0, 0.0, 0.0, 0.0, 0.0, 0.0, 0.0, 0.0, 0.0, 0.0, 0.0, 0.0, 0.0, 0.0, 0.0, 0.0, 0.0, 0.0, 0.0, 0.0, 0.0, 0.0, 0.0, 0.0, 0.0, 0.0, 0.0])
me_circle_019.materials.append(mat_ringmetal_006)
me_circle_019.update()
me_circle_019.normals_split_custom_set([tuple(v) for v in zip(*[iter([0.0002194, -9.702e-05, -1.0, 0.0002194, -9.702e-05, -1.0, 0.0002194, -9.702e-05, -1.0, 0.0002194, -9.702e-05, -1.0, -0.0003029, 0.4035, -0.915, -0.0003029, 0.4035, -0.915, -0.0003029, 0.4035, -0.915, -0.0003029, 0.4035, -0.915, -1.0, -0.001078, -0.0005749, -1.0, -0.001078, -0.0005749, -1.0, -0.001078, -0.0005749, -1.0, -0.001078, -0.0005749, 0.001388, -0.8849, -0.4659, 0.001388, -0.8849, -0.4659, 0.001388, -0.8849, -0.4659, 0.001388, -0.8849, -0.4659, 0.001258, -0.8868, -0.4621, 0.001258, -0.8868, -0.4621, 0.001258, -0.8868, -0.4621, 0.001258, -0.8868, -0.4621, -0.0007719, 0.5989, -0.8008, -0.0007719, 0.5989, -0.8008, -0.0007719, 0.5989, -0.8008, -0.0007719, 0.5989, -0.8008, -1.0, -0.0004887, 0.0006819, -1.0, -0.0004887, 0.0006819, -1.0, -0.0004887, 0.0006819, -1.0, -0.0004887, 0.0006819, 0.0005532, -0.3026, -0.9531, 0.0005532, -0.3026, -0.9531, 0.0005532, -0.3026, -0.9531, 0.0005532, -0.3026, -0.9531, -0.001455, 1.0, -1.61e-06, -0.001455, 1.0, -1.61e-06, -0.001455, 1.0, -1.61e-06, -0.001455, 1.0, -1.61e-06, -1.0, 0.0003498, 0.002218, -1.0, 0.0003498, 0.002218, -1.0, 0.0003498, 0.002218, -1.0, 0.0003498, 0.002218, -0.0003803, 0.3984, -0.9172, -0.0003803, 0.3984, -0.9172, -0.0003803, 0.3984, -0.9172, -0.0003803, 0.3984, -0.9172, 0.0008704, -0.4663, -0.8846, 0.0008704, -0.4663, -0.8846, 0.0008704, -0.4663, -0.8846, 0.0008704, -0.4663, -0.8846, -1.0, -1.063e-05, -0.000497, -1.0, -1.063e-05, -0.000497, -1.0, -1.063e-05, -0.000497, -1.0, -1.063e-05, -0.000497, -1.0, -1.063e-05, -0.000497, 0.001454, -0.9564, -0.2921, 0.001454, -0.9564, -0.2921, 0.001454, -0.9564, -0.2921, 0.001454, -0.9564, -0.2921, 0.0006398, -0.2967, -0.955, 0.0006398, -0.2967, -0.955, 0.0006398, -0.2967, -0.955, 0.0006398, -0.2967, -0.955, -1.0, 0.0003462, -0.001308, -1.0, 0.0003462, -0.001308, -1.0, 0.0003462, -0.001308, -1.0, 0.0003462, -0.001308, -1.0, -0.001319, -0.0004076, -1.0, -0.001319, -0.0004076, -1.0, -0.001319, -0.0004076, -1.0, -0.001319, -0.0004076, -1.0, -0.001191, -7.477e-06, -1.0, -0.001191, -7.477e-06, -1.0, -0.001191, -7.477e-06, -1.0, -0.001191, -7.477e-06, -1.0, -0.001005, -0.0002544, -1.0, -0.001005, -0.0002544, -1.0, -0.001005, -0.0002544, -1.0, -0.001005, -0.0002544, -1.0, -5.591e-05, 0.0001833, -1.0, -5.591e-05, 0.0001833, -1.0, -5.591e-05, 0.0001833, -1.0, -5.591e-05, 0.0001833, 0.001363, -0.9538, -0.3003, 0.001363, -0.9538, -0.3003, 0.001363, -0.9538, -0.3003, 0.001363, -0.9538, -0.3003, -0.004435, -0.001698, -1.0, -0.004435, -0.001698, -1.0, -0.004435, -0.001698, -1.0, -0.004435, -0.001698, -1.0, 0.002949, 0.9987, -0.05159, 0.002949, 0.9987, -0.05159, 0.002949, 0.9987, -0.05159, 0.002949, 0.9987, -0.05159, -0.9998, -0.01737, -0.008359, -0.9998, -0.01737, -0.008359, -0.9998, -0.01737, -0.008359, -0.9998, -0.01737, -0.008359, 0.0009024, -0.4625, -0.8866, 0.0009024, -0.4625, -0.8866, 0.0009024, -0.4625, -0.8866, 0.0009024, -0.4625, -0.8866, -0.7389, -0.6444, -0.1968, -0.7389, -0.6444, -0.1968, -0.7389, -0.6444, -0.1968, -0.7389, -0.6444, -0.1968, -0.7309, 0.4139, -0.5427, -0.7309, 0.4139, -0.5427, -0.7309, 0.4139, -0.5427, -0.7309, 0.4139, -0.5427, -0.6507, 0.7593, -0.0006717, -0.6507, 0.7593, -0.0006717, -0.6507, 0.7593, -0.0006717, -0.6507, 0.7593, -0.0006717, -0.7034, -0.006602, -0.7108, -0.7034, -0.006602, -0.7108, -0.7034, -0.006602, -0.7108, -0.7034, -0.006602, -0.7108, -0.7446, -0.1987, -0.6372, -0.7446, -0.1987, -0.6372, -0.7446, -0.1987, -0.6372, -0.7446, -0.1987, -0.6372, -0.7343, 0.2703, -0.6227, -0.7343, 0.2703, -0.6227, -0.7343, 0.2703, -0.6227, -0.7343, 0.2703, -0.6227, -0.7421, -0.312, -0.5932, -0.7421, -0.312, -0.5932, -0.7421, -0.312, -0.5932, -0.7421, -0.312, -0.5932, -0.7397, -0.5955, -0.3135, -0.7397, -0.5955, -0.3135, -0.7397, -0.5955, -0.3135, -0.7397, -0.5955, -0.3135, -0.7184, -0.01148, -0.6955, -0.7184, -0.01148, -0.6955, -0.7184, -0.01148, -0.6955, -0.7184, -0.01148, -0.6955, -0.7297, 0.2759, -0.6256, -0.7297, 0.2759, -0.6256, -0.7297, 0.2759, -0.6256, -0.7297, 0.2759, -0.6256, -0.7291, -0.2077, -0.6521, -0.7291, -0.2077, -0.6521, -0.7291, -0.2077, -0.6521, -0.7291, -0.2077, -0.6521, -0.7389, 0.6729, -0.03415, -0.7389, 0.6729, -0.03415, -0.7389, 0.6729, -0.03415, -0.7389, 0.6729, -0.03415, -0.7286, -0.6075, -0.3165, -0.7286, -0.6075, -0.3165, -0.7286, -0.6075, -0.3165, -0.7286, -0.6075, -0.3165, -0.7288, -0.3161, -0.6074, -0.7288, -0.3161, -0.6074, -0.7288, -0.3161, -0.6074, -0.7288, -0.3161, -0.6074, -0.713, -0.6691, -0.2096, -0.713, -0.6691, -0.2096, -0.713, -0.6691, -0.2096, -0.713, -0.6691, -0.2096, -0.7302, 0.4092, -0.5471, -0.7302, 0.4092, -0.5471, -0.7302, 0.4092, -0.5471, -0.7302, 0.4092, -0.5471, -0.0007087, 0.6066, -0.795, -0.0007087, 0.6066, -0.795, -0.0007087, 0.6066, -0.795, -0.0007087, 0.6066, -0.795, -1.0, 0.0006434, 0.0003009, -1.0, 0.0006434, 0.0003009, -1.0, 0.0006434, 0.0003009, -1.0, 0.0006434, 0.0003009, -1.0, 0.0006647, 0.0002396, -1.0, 0.0006647, 0.0002396, -1.0, 0.0006647, 0.0002396, -1.0, 0.0006647, 0.0002396, -1.0, 0.001317, 0.001807, -1.0, 0.001317, 0.001807, -1.0, 0.001317, 0.001807, -1.0, 0.001317, 0.001807, -1.0, -0.0003517, 0.0006998, -1.0, -0.0003517, 0.0006998, -1.0, -0.0003517, 0.0006998, -1.0, -0.0003517, 0.0006998, -1.0, -0.0004053, 0.0006149, -1.0, -0.0004053, 0.0006149, -1.0, -0.0004053, 0.0006149, -1.0, -0.0004053, 0.0006149, -0.6769, -0.2891, 0.6769, -0.6769, -0.2891, 0.6769, -0.6769, -0.2891, 0.6769, -0.6947, -0.3564, 0.6247, -0.6947, -0.3564, 0.6247, -0.6947, -0.3564, 0.6247, -0.6947, -0.3564, 0.6247, -0.7116, 0.6491, 0.2689, -0.7116, 0.6491, 0.2689, -0.7116, 0.6491, 0.2689, -0.7116, 0.6491, 0.2689, -0.6937, -0.3569, 0.6256, -0.6937, -0.3569, 0.6256, -0.6937, -0.3569, 0.6256, -0.6937, -0.3569, 0.6256, -0.7119, 0.6489, 0.2686, -0.7119, 0.6489, 0.2686, -0.7119, 0.6489, 0.2686, -0.7119, 0.6489, 0.2686, -0.7132, 0.2682, 0.6476, -0.7132, 0.2682, 0.6476, -0.7132, 0.2682, 0.6476, -0.7132, 0.2682, 0.6476, -0.712, 0.2686, 0.6488, -0.712, 0.2686, 0.6488, -0.712, 0.2686, 0.6488, -0.712, 0.2686, 0.6488, -0.7124, -0.7018, -0.0002706, -0.7124, -0.7018, -0.0002706, -0.7124, -0.7018, -0.0002706, -0.7124, -0.7018, -0.0002706, -1.0, -9.729e-05, 0.0002192, -1.0, -9.729e-05, 0.0002192, -1.0, -9.729e-05, 0.0002192, -1.0, -9.729e-05, 0.0002192, -0.915, 0.4035, -0.0003022, -0.915, 0.4035, -0.0003022, -0.915, 0.4035, -0.0003022, -0.915, 0.4035, -0.0003022, -0.0005752, -0.001078, -1.0, -0.0005752, -0.001078, -1.0, -0.0005752, -0.001078, -1.0, -0.0005752, -0.001078, -1.0, -0.4659, -0.8849, 0.001388, -0.4659, -0.8849, 0.001388, -0.4659, -0.8849, 0.001388, -0.4659, -0.8849, 0.001388, -0.4621, -0.8868, 0.001255, -0.4621, -0.8868, 0.001255, -0.4621, -0.8868, 0.001255, -0.4621, -0.8868, 0.001255, -0.8008, 0.5989, -0.0007736, -0.8008, 0.5989, -0.0007736, -0.8008, 0.5989, -0.0007736, -0.8008, 0.5989, -0.0007736, 0.0006805, -0.0004909, -1.0, 0.0006805, -0.0004909, -1.0, 0.0006805, -0.0004909, -1.0, 0.0006805, -0.0004909, -1.0, -0.9531, -0.3026, 0.0005499, -0.9531, -0.3026, 0.0005499, -0.9531, -0.3026, 0.0005499, -0.9531, -0.3026, 0.0005499, -1.612e-06, 1.0, -0.001455, -1.612e-06, 1.0, -0.001455, -1.612e-06, 1.0, -0.001455, -1.612e-06, 1.0, -0.001455, 0.002218, 0.0003502, -1.0, 0.002218, 0.0003502, -1.0, 0.002218, 0.0003502, -1.0, 0.002218, 0.0003502, -1.0, -0.9172, 0.3984, -0.0003786, -0.9172, 0.3984, -0.0003786, -0.9172, 0.3984, -0.0003786, -0.9172, 0.3984, -0.0003786, -0.8846, -0.4663, 0.0008681, -0.8846, -0.4663, 0.0008681, -0.8846, -0.4663, 0.0008681, -0.8846, -0.4663, 0.0008681, -0.0004972, -1.137e-05, -1.0, -0.0004972, -1.137e-05, -1.0, -0.0004972, -1.137e-05, -1.0, -0.0004972, -1.137e-05, -1.0, -0.0004972, -1.137e-05, -1.0, -0.2921, -0.9564, 0.001453, -0.2921, -0.9564, 0.001453, -0.2921, -0.9564, 0.001453, -0.2921, -0.9564, 0.001453, -0.955, -0.2967, 0.000638, -0.955, -0.2967, 0.000638, -0.955, -0.2967, 0.000638, -0.955, -0.2967, 0.000638, -0.001309, 0.0003448, -1.0, -0.001309, 0.0003448, -1.0, -0.001309, 0.0003448, -1.0, -0.001309, 0.0003448, -1.0, -0.0004071, -0.001318, -1.0, -0.0004071, -0.001318, -1.0, -0.0004071, -0.001318, -1.0, -0.0004071, -0.001318, -1.0, -7.693e-06, -0.001191, -1.0, -7.693e-06, -0.001191, -1.0, -7.693e-06, -0.001191, -1.0, -7.693e-06, -0.001191, -1.0, -0.0002535, -0.001004, -1.0, -0.0002535, -0.001004, -1.0, -0.0002535, -0.001004, -1.0, -0.0002535, -0.001004, -1.0, 0.0001803, -5.665e-05, -1.0, 0.0001803, -5.665e-05, -1.0, 0.0001803, -5.665e-05, -1.0, 0.0001803, -5.665e-05, -1.0, -0.3003, -0.9539, 0.001362, -0.3003, -0.9539, 0.001362, -0.3003, -0.9539, 0.001362, -0.3003, -0.9539, 0.001362, -1.0, -0.001698, -0.004436, -1.0, -0.001698, -0.004436, -1.0, -0.001698, -0.004436, -1.0, -0.001698, -0.004436, -0.05159, 0.9987, 0.002946, -0.05159, 0.9987, 0.002946, -0.05159, 0.9987, 0.002946, -0.05159, 0.9987, 0.002946, -0.008357, -0.01737, -0.9998, -0.008357, -0.01737, -0.9998, -0.008357, -0.01737, -0.9998, -0.008357, -0.01737, -0.9998, -0.8866, -0.4625, 0.0009012, -0.8866, -0.4625, 0.0009012, -0.8866, -0.4625, 0.0009012, -0.8866, -0.4625, 0.0009012, -0.1968, -0.6444, -0.7389, -0.1968, -0.6444, -0.7389, -0.1968, -0.6444, -0.7389, -0.1968, -0.6444, -0.7389, -0.5427, 0.4139, -0.7309, -0.5427, 0.4139, -0.7309, -0.5427, 0.4139, -0.7309, -0.5427, 0.4139, -0.7309, -0.0006716, 0.7593, -0.6507, -0.0006716, 0.7593, -0.6507, -0.0006716, 0.7593, -0.6507, -0.0006716, 0.7593, -0.6507, -0.7108, -0.006602, -0.7034, -0.7108, -0.006602, -0.7034, -0.7108, -0.006602, -0.7034, -0.7108, -0.006602, -0.7034, -0.6372, -0.1987, -0.7446, -0.6372, -0.1987, -0.7446, -0.6372, -0.1987, -0.7446, -0.6372, -0.1987, -0.7446, -0.6227, 0.2703, -0.7343, -0.6227, 0.2703, -0.7343, -0.6227, 0.2703, -0.7343, -0.6227, 0.2703, -0.7343, -0.5932, -0.312, -0.7421, -0.5932, -0.312, -0.7421, -0.5932, -0.312, -0.7421, -0.5932, -0.312, -0.7421, -0.3135, -0.5955, -0.7397, -0.3135, -0.5955, -0.7397, -0.3135, -0.5955, -0.7397, -0.3135, -0.5955, -0.7397, -0.6955, -0.01148, -0.7184, -0.6955, -0.01148, -0.7184, -0.6955, -0.01148, -0.7184, -0.6955, -0.01148, -0.7184, -0.6256, 0.2759, -0.7297, -0.6256, 0.2759, -0.7297, -0.6256, 0.2759, -0.7297, -0.6256, 0.2759, -0.7297, -0.6521, -0.2077, -0.7291, -0.6521, -0.2077, -0.7291, -0.6521, -0.2077, -0.7291, -0.6521, -0.2077, -0.7291, -0.03415, 0.6729, -0.7389, -0.03415, 0.6729, -0.7389, -0.03415, 0.6729, -0.7389, -0.03415, 0.6729, -0.7389, -0.3165, -0.6075, -0.7286, -0.3165, -0.6075, -0.7286, -0.3165, -0.6075, -0.7286, -0.3165, -0.6075, -0.7286, -0.6074, -0.3161, -0.7288, -0.6074, -0.3161, -0.7288, -0.6074, -0.3161, -0.7288, -0.6074, -0.3161, -0.7288, -0.2096, -0.6691, -0.713, -0.2096, -0.6691, -0.713, -0.2096, -0.6691, -0.713, -0.2096, -0.6691, -0.713, -0.5471, 0.4092, -0.7302, -0.5471, 0.4092, -0.7302, -0.5471, 0.4092, -0.7302, -0.5471, 0.4092, -0.7302, -0.795, 0.6066, -0.000709, -0.795, 0.6066, -0.000709, -0.795, 0.6066, -0.000709, -0.795, 0.6066, -0.000709, 0.0003013, 0.0006444, -1.0, 0.0003013, 0.0006444, -1.0, 0.0003013, 0.0006444, -1.0, 0.0003013, 0.0006444, -1.0, 0.0002396, 0.0006639, -1.0, 0.0002396, 0.0006639, -1.0, 0.0002396, 0.0006639, -1.0, 0.0002396, 0.0006639, -1.0, 0.001807, 0.001317, -1.0, 0.001807, 0.001317, -1.0, 0.001807, 0.001317, -1.0, 0.001807, 0.001317, -1.0, 0.0006993, -0.0003523, -1.0, 0.0006993, -0.0003523, -1.0, 0.0006993, -0.0003523, -1.0, 0.0006993, -0.0003523, -1.0, 0.0006154, -0.0004048, -1.0, 0.0006154, -0.0004048, -1.0, 0.0006154, -0.0004048, -1.0, 0.0006154, -0.0004048, -1.0, 0.6769, -0.2891, -0.6769, 0.6769, -0.2891, -0.6769, 0.6769, -0.2891, -0.6769, 0.6247, -0.3564, -0.6947, 0.6247, -0.3564, -0.6947, 0.6247, -0.3564, -0.6947, 0.6247, -0.3564, -0.6947, 0.2689, 0.6491, -0.7116, 0.2689, 0.6491, -0.7116, 0.2689, 0.6491, -0.7116, 0.2689, 0.6491, -0.7116, 0.6256, -0.3569, -0.6937, 0.6256, -0.3569, -0.6937, 0.6256, -0.3569, -0.6937, 0.6256, -0.3569, -0.6937, 0.2686, 0.6489, -0.7119, 0.2686, 0.6489, -0.7119, 0.2686, 0.6489, -0.7119, 0.2686, 0.6489, -0.7119, 0.6476, 0.2682, -0.7132, 0.6476, 0.2682, -0.7132, 0.6476, 0.2682, -0.7132, 0.6476, 0.2682, -0.7132, 0.6488, 0.2686, -0.712, 0.6488, 0.2686, -0.712, 0.6488, 0.2686, -0.712, 0.6488, 0.2686, -0.712, 0.0, -9.993e-07, -1.0, 0.0, -9.993e-07, -1.0, 0.0, -9.993e-07, -1.0, 0.0, -9.993e-07, -1.0, 0.0, -9.993e-07, -1.0, 0.0, -9.993e-07, -1.0, 0.0, -9.993e-07, -1.0, 0.0, -9.993e-07, -1.0, 0.0, -1.0, 0.0, 0.0, -1.0, 0.0, 0.0, -1.0, 0.0, 0.0, -1.0, 0.0, 0.0, 0.0, 1.0, 0.0, 0.0, 1.0, 0.0, 0.0, 1.0, 0.0, 0.0, 1.0, 0.0, 0.0, 1.0, 0.0, -1.0, 0.0, 0.0, -1.0, 0.0, 0.0, -1.0, 0.0, 0.0, -1.0, 0.0, 0.0006982, -1.0, -0.0003739, 0.0006982, -1.0, -0.0003739, 0.0006982, -1.0, -0.0003739, 0.0006982, -1.0, -0.0003739, -0.712, -0.7022, -1.908e-05, -0.712, -0.7022, -1.908e-05, -0.712, -0.7022, -1.908e-05, -0.712, -0.7022, -1.908e-05, -1.0, 0.0005635, 0.0, -1.0, 0.0005635, 0.0, -1.0, 0.0005635, 0.0, -1.0, 0.0005635, 0.0, 0.0009398, -1.0, -6.401e-05, 0.0009398, -1.0, -6.401e-05, 0.0009398, -1.0, -6.401e-05, 0.0009398, -1.0, -6.401e-05, 0.0, -0.7025, 0.7117, 0.0, -0.7025, 0.7117, 0.0, -0.7025, 0.7117, 0.0, -0.7025, 0.7117, 0.0, -1.0, 7.152e-06, 0.0, -1.0, 7.152e-06, 0.0, -1.0, 7.152e-06, 0.0, -1.0, 7.152e-06, 0.0, -1.0, 7.152e-06, 0.0, -1.0, 7.152e-06, 0.0, -1.0, 7.152e-06, 0.0, -1.0, 7.152e-06, 0.0, -1.0, 0.0, 0.0, -1.0, 0.0, 0.0, -1.0, 0.0, 0.0, -1.0, 0.0, 0.0, -1.0, -1.174e-06, 0.0, -1.0, -1.174e-06, 0.0, -1.0, -1.174e-06, 0.0, -1.0, -1.174e-06, 0.0007275, -1.0, -0.001211, 0.0007275, -1.0, -0.001211, 0.0007275, -1.0, -0.001211, 0.0007275, -1.0, -0.001211, 0.0, -1.0, 1.549e-06, 0.0, -1.0, 1.549e-06, 0.0, -1.0, 1.549e-06, 0.0, -1.0, 1.549e-06, 0.0, -1.0, 0.0, 0.0, -1.0, 0.0, 0.0, -1.0, 0.0, 0.0, -1.0, 0.0, -0.7389, 0.6738, 0.0, -0.7389, 0.6738, 0.0, -0.7389, 0.6738, 0.0, -0.7389, 0.6738, 0.0, -6.833e-09, -0.7025, -0.7117, -6.833e-09, -0.7025, -0.7117, -6.833e-09, -0.7025, -0.7117, -6.833e-09, -0.7025, -0.7117, -6.833e-09, -0.7025, -0.7117, -6.833e-09, -0.7025, -0.7117, -8.243e-08, -1.0, 0.0, -8.243e-08, -1.0, 0.0, -8.243e-08, -1.0, 0.0, -8.243e-08, -1.0, 0.0, -1.72e-05, -1.0, -2.407e-05, -1.72e-05, -1.0, -2.407e-05, -1.72e-05, -1.0, -2.407e-05, -1.72e-05, -1.0, -2.407e-05, -1.72e-05, -1.0, -2.407e-05, -1.0, -0.0003513, -2.669e-05, -1.0, -0.0003513, -2.669e-05, -1.0, -0.0003513, -2.669e-05, -1.0, -0.0003513, -2.669e-05, -1.0, -0.0003513, -2.669e-05, -1.0, -0.000695, 0.0005275, -1.0, -0.000695, 0.0005275, -1.0, -0.000695, 0.0005275, -1.0, -0.000695, 0.0005275, -1.0, -0.000695, 0.0005275, -0.7535, -0.6574, -5.813e-07, -0.7535, -0.6574, -5.813e-07, -0.7535, -0.6574, -5.813e-07, -0.7535, -0.6574, -5.813e-07, -0.7544, -0.6564, -0.001624, -0.7544, -0.6564, -0.001624, -0.7544, -0.6564, -0.001624, 0.0, -0.7394, 0.6733, 0.0, -0.7394, 0.6733, 0.0, -0.7394, 0.6733, 0.0, -0.7394, 0.6733, 0.0, -4.005e-07, 1.0, 0.0, -4.005e-07, 1.0, 0.0, -4.005e-07, 1.0, 0.0, -4.005e-07, 1.0, -0.7389, 0.6738, 0.001696, -0.7389, 0.6738, 0.001696, -0.7389, 0.6738, 0.001696, 8.881e-06, 0.6734, 0.7393, 8.881e-06, 0.6734, 0.7393, 8.881e-06, 0.6734, 0.7393, 8.881e-06, 0.6734, 0.7393, 0.0, 0.6738, -0.7389, 0.0, 0.6738, -0.7389, 0.0, 0.6738, -0.7389, 0.0, 0.6738, -0.7389, 0.0, 0.6738, -0.7389, 0.0, 0.6738, -0.7389, 0.0, 1.335e-07, -1.0, 0.0, 1.335e-07, -1.0, 0.0, 1.335e-07, -1.0, 0.0, 1.335e-07, -1.0, 0.0, 1.335e-07, -1.0, 0.0, 1.335e-07, -1.0, 0.0, -0.7394, -0.6732, 0.0, -0.7394, -0.6732, 0.0, -0.7394, -0.6732, 0.0, -0.7394, -0.6732, 0.0, -0.7394, -0.6732, 0.0, -0.7394, -0.6732, 0.0, -0.7394, -0.6732, -0.0009366, -1.0, 0.0009419, -0.0009366, -1.0, 0.0009419, -0.0009366, -1.0, 0.0009419, -0.0009366, -1.0, 0.0009419, 0.0, -1.0, -6.648e-07, 0.0, -1.0, -6.648e-07, 0.0, -1.0, -6.648e-07, 0.0, -1.0, -6.648e-07, 0.0, -1.0, -3.414e-07, 0.0, -1.0, -3.414e-07, 0.0, -1.0, -3.414e-07, 0.0, -1.0, -3.414e-07, 4.433e-06, -1.0, -4.238e-07, 4.433e-06, -1.0, -4.238e-07, 4.433e-06, -1.0, -4.238e-07, 4.433e-06, -1.0, -4.238e-07, 0.7123, -0.7019, -2.274e-07, 0.7123, -0.7019, -2.274e-07, 0.7123, -0.7019, -2.274e-07, 0.7123, -0.7019, -2.274e-07, 1.0, -0.0006931, -1.554e-07, 1.0, -0.0006931, -1.554e-07, 1.0, -0.0006931, -1.554e-07, 1.0, -0.0006931, -1.554e-07, 1.0, -0.0006931, -1.554e-07, -0.7389, -0.6738, 0.0, -0.7389, -0.6738, 0.0, -0.7389, -0.6738, 0.0, -0.7389, -0.6738, 0.0, 1.0, 0.0005638, -1.725e-07, 1.0, 0.0005638, -1.725e-07, 1.0, 0.0005638, -1.725e-07, 1.0, 0.0005638, -1.725e-07, 0.7535, -0.6574, -3.437e-07, 0.7535, -0.6574, -3.437e-07, 0.7535, -0.6574, -3.437e-07, 0.7535, -0.6574, -3.437e-07, 0.0002181, -9.679e-05, 1.0, 0.0002181, -9.679e-05, 1.0, 0.0002181, -9.679e-05, 1.0, 0.0002181, -9.679e-05, 1.0, -0.0002997, 0.4035, 0.915, -0.0002997, 0.4035, 0.915, -0.0002997, 0.4035, 0.915, -0.0002997, 0.4035, 0.915, -1.0, -0.001079, 0.0005749, -1.0, -0.001079, 0.0005749, -1.0, -0.001079, 0.0005749, -1.0, -0.001079, 0.0005749, 0.001388, -0.8849, 0.4659, 0.001388, -0.8849, 0.4659, 0.001388, -0.8849, 0.4659, 0.001388, -0.8849, 0.4659, 0.001263, -0.8868, 0.4621, 0.001263, -0.8868, 0.4621, 0.001263, -0.8868, 0.4621, 0.001263, -0.8868, 0.4621, -0.0007692, 0.5989, 0.8008, -0.0007692, 0.5989, 0.8008, -0.0007692, 0.5989, 0.8008, -0.0007692, 0.5989, 0.8008, -1.0, -0.0004893, -0.0006819, -1.0, -0.0004893, -0.0006819, -1.0, -0.0004893, -0.0006819, -1.0, -0.0004893, -0.0006819, 0.0005499, -0.3026, 0.9531, 0.0005499, -0.3026, 0.9531, 0.0005499, -0.3026, 0.9531, 0.0005499, -0.3026, 0.9531, -0.001455, 1.0, 1.61e-06, -0.001455, 1.0, 1.61e-06, -0.001455, 1.0, 1.61e-06, -0.001455, 1.0, 1.61e-06, -1.0, 0.0003504, -0.002218, -1.0, 0.0003504, -0.002218, -1.0, 0.0003504, -0.002218, -1.0, 0.0003504, -0.002218, -0.000378, 0.3984, 0.9172, -0.000378, 0.3984, 0.9172, -0.000378, 0.3984, 0.9172, -0.000378, 0.3984, 0.9172, 0.0008681, -0.4663, 0.8846, 0.0008681, -0.4663, 0.8846, 0.0008681, -0.4663, 0.8846, 0.0008681, -0.4663, 0.8846, -1.0, -1.165e-05, 0.000497, -1.0, -1.165e-05, 0.000497, -1.0, -1.165e-05, 0.000497, -1.0, -1.165e-05, 0.000497, -1.0, -1.165e-05, 0.000497, 0.001454, -0.9564, 0.2921, 0.001454, -0.9564, 0.2921, 0.001454, -0.9564, 0.2921, 0.001454, -0.9564, 0.2921, 0.0006406, -0.2967, 0.955, 0.0006406, -0.2967, 0.955, 0.0006406, -0.2967, 0.955, 0.0006406, -0.2967, 0.955, -1.0, 0.0003466, 0.001308, -1.0, 0.0003466, 0.001308, -1.0, 0.0003466, 0.001308, -1.0, 0.0003466, 0.001308, -1.0, -0.001319, 0.0004076, -1.0, -0.001319, 0.0004076, -1.0, -0.001319, 0.0004076, -1.0, -0.001319, 0.0004076, -1.0, -0.001188, 7.477e-06, -1.0, -0.001188, 7.477e-06, -1.0, -0.001188, 7.477e-06, -1.0, -0.001188, 7.477e-06, -1.0, -0.001005, 0.0002544, -1.0, -0.001005, 0.0002544, -1.0, -0.001005, 0.0002544, -1.0, -0.001005, 0.0002544, -1.0, -5.883e-05, -0.0001833, -1.0, -5.883e-05, -0.0001833, -1.0, -5.883e-05, -0.0001833, -1.0, -5.883e-05, -0.0001833, 0.001362, -0.9539, 0.3003, 0.001362, -0.9539, 0.3003, 0.001362, -0.9539, 0.3003, 0.001362, -0.9539, 0.3003, -0.00444, -0.001703, 1.0, -0.00444, -0.001703, 1.0, -0.00444, -0.001703, 1.0, -0.00444, -0.001703, 1.0, 0.002946, 0.9987, 0.05159, 0.002946, 0.9987, 0.05159, 0.002946, 0.9987, 0.05159, 0.002946, 0.9987, 0.05159, -0.9998, -0.01737, 0.008359, -0.9998, -0.01737, 0.008359, -0.9998, -0.01737, 0.008359, -0.9998, -0.01737, 0.008359, 0.0009012, -0.4625, 0.8866, 0.0009012, -0.4625, 0.8866, 0.0009012, -0.4625, 0.8866, 0.0009012, -0.4625, 0.8866, -0.7389, -0.6444, 0.1968, -0.7389, -0.6444, 0.1968, -0.7389, -0.6444, 0.1968, -0.7389, -0.6444, 0.1968, -0.7309, 0.4139, 0.5427, -0.7309, 0.4139, 0.5427, -0.7309, 0.4139, 0.5427, -0.7309, 0.4139, 0.5427, -0.6507, 0.7593, 0.0006717, -0.6507, 0.7593, 0.0006717, -0.6507, 0.7593, 0.0006717, -0.6507, 0.7593, 0.0006717, -0.7034, -0.006604, 0.7108, -0.7034, -0.006604, 0.7108, -0.7034, -0.006604, 0.7108, -0.7034, -0.006604, 0.7108, -0.7446, -0.1987, 0.6372, -0.7446, -0.1987, 0.6372, -0.7446, -0.1987, 0.6372, -0.7446, -0.1987, 0.6372, -0.7343, 0.2703, 0.6227, -0.7343, 0.2703, 0.6227, -0.7343, 0.2703, 0.6227, -0.7343, 0.2703, 0.6227, -0.7421, -0.312, 0.5932, -0.7421, -0.312, 0.5932, -0.7421, -0.312, 0.5932, -0.7421, -0.312, 0.5932, -0.7397, -0.5955, 0.3135, -0.7397, -0.5955, 0.3135, -0.7397, -0.5955, 0.3135, -0.7397, -0.5955, 0.3135, -0.7184, -0.01148, 0.6955, -0.7184, -0.01148, 0.6955, -0.7184, -0.01148, 0.6955, -0.7184, -0.01148, 0.6955, -0.7297, 0.2759, 0.6256, -0.7297, 0.2759, 0.6256, -0.7297, 0.2759, 0.6256, -0.7297, 0.2759, 0.6256, -0.7291, -0.2077, 0.6521, -0.7291, -0.2077, 0.6521, -0.7291, -0.2077, 0.6521, -0.7291, -0.2077, 0.6521, -0.7389, 0.6729, 0.03415, -0.7389, 0.6729, 0.03415, -0.7389, 0.6729, 0.03415, -0.7389, 0.6729, 0.03415, -0.7286, -0.6075, 0.3165, -0.7286, -0.6075, 0.3165, -0.7286, -0.6075, 0.3165, -0.7286, -0.6075, 0.3165, -0.7288, -0.3161, 0.6074, -0.7288, -0.3161, 0.6074, -0.7288, -0.3161, 0.6074, -0.7288, -0.3161, 0.6074, -0.713, -0.6691, 0.2096, -0.713, -0.6691, 0.2096, -0.713, -0.6691, 0.2096, -0.713, -0.6691, 0.2096, -0.7302, 0.4092, 0.5471, -0.7302, 0.4092, 0.5471, -0.7302, 0.4092, 0.5471, -0.7302, 0.4092, 0.5471, -0.0007102, 0.6066, 0.795, -0.0007102, 0.6066, 0.795, -0.0007102, 0.6066, 0.795, -0.0007102, 0.6066, 0.795, -1.0, 0.0006429, -0.0003009, -1.0, 0.0006429, -0.0003009, -1.0, 0.0006429, -0.0003009, -1.0, 0.0006429, -0.0003009, -1.0, 0.0006631, -0.0002396, -1.0, 0.0006631, -0.0002396, -1.0, 0.0006631, -0.0002396, -1.0, 0.0006631, -0.0002396, -1.0, 0.001318, -0.001807, -1.0, 0.001318, -0.001807, -1.0, 0.001318, -0.001807, -1.0, 0.001318, -0.001807, -1.0, -0.0003522, -0.0006998, -1.0, -0.0003522, -0.0006998, -1.0, -0.0003522, -0.0006998, -1.0, -0.0003522, -0.0006998, -1.0, -0.000405, -0.0006149, -1.0, -0.000405, -0.0006149, -1.0, -0.000405, -0.0006149, -1.0, -0.000405, -0.0006149, -0.6769, -0.2892, -0.6769, -0.6769, -0.2892, -0.6769, -0.6769, -0.2892, -0.6769, -0.6947, -0.3564, -0.6247, -0.6947, -0.3564, -0.6247, -0.6947, -0.3564, -0.6247, -0.6947, -0.3564, -0.6247, -0.7116, 0.6491, -0.2689, -0.7116, 0.6491, -0.2689, -0.7116, 0.6491, -0.2689, -0.7116, 0.6491, -0.2689, -0.6937, -0.3569, -0.6256, -0.6937, -0.3569, -0.6256, -0.6937, -0.3569, -0.6256, -0.6937, -0.3569, -0.6256, -0.7119, 0.6489, -0.2686, -0.7119, 0.6489, -0.2686, -0.7119, 0.6489, -0.2686, -0.7119, 0.6489, -0.2686, -0.7132, 0.2682, -0.6476, -0.7132, 0.2682, -0.6476, -0.7132, 0.2682, -0.6476, -0.7132, 0.2682, -0.6476, -0.712, 0.2686, -0.6488, -0.712, 0.2686, -0.6488, -0.712, 0.2686, -0.6488, -0.712, 0.2686, -0.6488, -0.7124, -0.7018, 0.0002689, -0.7124, -0.7018, 0.0002689, -0.7124, -0.7018, 0.0002689, -0.7124, -0.7018, 0.0002689, -3.654e-08, 0.0, 1.0, -3.654e-08, 0.0, 1.0, -3.654e-08, 0.0, 1.0, -3.654e-08, 0.0, 1.0, -3.654e-08, 0.0, 1.0, -3.654e-08, 0.0, 1.0, -3.654e-08, 0.0, 1.0, -3.654e-08, 0.0, 1.0, 0.0, -1.0, 0.0, 0.0, -1.0, 0.0, 0.0, -1.0, 0.0, 0.0, -1.0, 0.0, 0.0, 0.0, -1.0, 0.0, 0.0, -1.0, 0.0, 0.0, -1.0, 0.0, 0.0, -1.0, 0.0, 0.0, -1.0, 0.0, -1.0, 0.0, 0.0, -1.0, 0.0, 0.0, -1.0, 0.0, 0.0, -1.0, 0.0, 0.0006959, -1.0, 0.0003729, 0.0006959, -1.0, 0.0003729, 0.0006959, -1.0, 0.0003729, 0.0006959, -1.0, 0.0003729, -0.712, -0.7022, 1.876e-05, -0.712, -0.7022, 1.876e-05, -0.712, -0.7022, 1.876e-05, -0.712, -0.7022, 1.876e-05, -1.0, 0.0005636, 0.0, -1.0, 0.0005636, 0.0, -1.0, 0.0005636, 0.0, -1.0, 0.0005636, 0.0, 0.0009397, -1.0, 6.396e-05, 0.0009397, -1.0, 6.396e-05, 0.0009397, -1.0, 6.396e-05, 0.0009397, -1.0, 6.396e-05, 0.0, -0.7025, -0.7117, 0.0, -0.7025, -0.7117, 0.0, -0.7025, -0.7117, 0.0, -0.7025, -0.7117, 0.0, -1.0, 0.0, 0.0, -1.0, 0.0, 0.0, -1.0, 0.0, 0.0, -1.0, 0.0, 0.0, -1.0, 0.0, 0.0, -1.0, 0.0, 0.0, -1.0, 0.0, 0.0, -1.0, 0.0, 0.0, -1.0, 0.0, 0.0, -1.0, 0.0, 0.0, -1.0, 0.0, 0.0, -1.0, 0.0, 0.0, -1.0, 9.823e-07, 0.0, -1.0, 9.823e-07, 0.0, -1.0, 9.823e-07, 0.0, -1.0, 9.823e-07, 0.0007275, -1.0, 0.001211, 0.0007275, -1.0, 0.001211, 0.0007275, -1.0, 0.001211, 0.0007275, -1.0, 0.001211, 0.0, -1.0, -6.076e-06, 0.0, -1.0, -6.076e-06, 0.0, -1.0, -6.076e-06, 0.0, -1.0, -6.076e-06, 0.0, -1.0, -3.099e-06, 0.0, -1.0, -3.099e-06, 0.0, -1.0, -3.099e-06, 0.0, -1.0, -3.099e-06, -0.7389, 0.6738, 0.0, -0.7389, 0.6738, 0.0, -0.7389, 0.6738, 0.0, -0.7389, 0.6738, 0.0, 0.0, -0.7025, 0.7117, 0.0, -0.7025, 0.7117, 0.0, -0.7025, 0.7117, 0.0, -0.7025, 0.7117, 0.0, -0.7025, 0.7117, 0.0, -0.7025, 0.7117, -1.649e-07, -1.0, 0.0, -1.649e-07, -1.0, 0.0, -1.649e-07, -1.0, 0.0, -1.649e-07, -1.0, 0.0, -1.724e-05, -1.0, 1.933e-05, -1.724e-05, -1.0, 1.933e-05, -1.724e-05, -1.0, 1.933e-05, -1.724e-05, -1.0, 1.933e-05, -1.724e-05, -1.0, 1.933e-05, -1.0, -0.0003514, 2.701e-05, -1.0, -0.0003514, 2.701e-05, -1.0, -0.0003514, 2.701e-05, -1.0, -0.0003514, 2.701e-05, -1.0, -0.0003514, 2.701e-05, -1.0, -0.000695, -0.0005275, -1.0, -0.000695, -0.0005275, -1.0, -0.000695, -0.0005275, -1.0, -0.000695, -0.0005275, -1.0, -0.000695, -0.0005275, -0.7535, -0.6574, 2.907e-07, -0.7535, -0.6574, 2.907e-07, -0.7535, -0.6574, 2.907e-07, -0.7535, -0.6574, 2.907e-07, -0.7544, -0.6564, 0.001624, -0.7544, -0.6564, 0.001624, -0.7544, -0.6564, 0.001624, 0.0, -0.7394, -0.6733, 0.0, -0.7394, -0.6733, 0.0, -0.7394, -0.6733, 0.0, -0.7394, -0.6733, 0.0, 0.0, -1.0, 0.0, 0.0, -1.0, 0.0, 0.0, -1.0, 0.0, 0.0, -1.0, -0.7389, 0.6738, -0.001696, -0.7389, 0.6738, -0.001696, -0.7389, 0.6738, -0.001696, 8.884e-06, 0.6734, -0.7393, 8.884e-06, 0.6734, -0.7393, 8.884e-06, 0.6734, -0.7393, 8.884e-06, 0.6734, -0.7393, 0.0, 0.6738, 0.7389, 0.0, 0.6738, 0.7389, 0.0, 0.6738, 0.7389, 0.0, 0.6738, 0.7389, 0.0, 0.6738, 0.7389, 0.0, 0.6738, 0.7389, 0.0, 0.0, 1.0, 0.0, 0.0, 1.0, 0.0, 0.0, 1.0, 0.0, 0.0, 1.0, 0.0, 0.0, 1.0, 0.0, 0.0, 1.0, 0.0, -0.7394, 0.6732, 0.0, -0.7394, 0.6732, 0.0, -0.7394, 0.6732, 0.0, -0.7394, 0.6732, 0.0, -0.7394, 0.6732, 0.0, -0.7394, 0.6732, 0.0, -0.7394, 0.6732, -0.0009344, -1.0, -0.000947, -0.0009344, -1.0, -0.000947, -0.0009344, -1.0, -0.000947, -0.0009344, -1.0, -0.000947, 0.0, -1.0, 0.0, 0.0, -1.0, 0.0, 0.0, -1.0, 0.0, 0.0, -1.0, 0.0, 0.0, -1.0, 0.0, 0.0, -1.0, 0.0, 0.0, -1.0, 0.0, 0.0, -1.0, 0.0, 6.649e-06, -1.0, 0.0, 6.649e-06, -1.0, 0.0, 6.649e-06, -1.0, 0.0, 6.649e-06, -1.0, 0.0, 0.7123, -0.7019, -2.801e-07, 0.7123, -0.7019, -2.801e-07, 0.7123, -0.7019, -2.801e-07, 0.7123, -0.7019, -2.801e-07, 1.0, -0.000693, 0.0, 1.0, -0.000693, 0.0, 1.0, -0.000693, 0.0, 1.0, -0.000693, 0.0, 1.0, -0.000693, 0.0, -0.7389, -0.6738, 0.0, -0.7389, -0.6738, 0.0, -0.7389, -0.6738, 0.0, -0.7389, -0.6738, 0.0, 1.0, 0.0005638, 0.0, 1.0, 0.0005638, 0.0, 1.0, 0.0005638, 0.0, 1.0, 0.0005638, 0.0, 0.7535, -0.6574, 0.0, 0.7535, -0.6574, 0.0, 0.7535, -0.6574, 0.0, 0.7535, -0.6574, 0.0])] * 3)])
me_cube = bpy.data.meshes.new('Cube')
me_cube.from_pydata([], [], [])
_uv = me_cube.uv_layers.new(name='UVMap')
_uv.uv.foreach_set('vector', [])
me_cube.update()
me_cube_001 = bpy.data.meshes.new('Cube.001')
me_cube_001.from_pydata([(1.008e-07, 0.3457, -1.008e-07), (1.008e-07, -0.3457, -1.008e-07), (1.423, -0.3457, -1.008e-07), (1.423, 0.3457, -1.008e-07), (1.008e-07, 0.3457, -0.07655), (1.008e-07, -0.3457, -0.07655), (1.423, -0.3457, -0.07655), (1.423, 0.3457, -0.07655), (1.008e-07, -0.1729, -0.07655), (1.423, -0.1729, -0.07655), (1.423, -0.08644, -1.008e-07), (1.008e-07, -0.08644, -0.07655), (1.423, -0.08644, -0.07655), (1.423, 0.1297, -1.008e-07), (1.008e-07, 0.1297, -0.07655), (1.423, 0.1297, -0.07655), (1.423, 0.2161, -1.008e-07), (1.008e-07, 0.2161, -0.07655), (1.423, 0.2161, -0.07655), (1.423, -0.1729, -1.008e-07), (1.423, -0.1729, -0.1092), (1.423, -0.154, -0.1281), (1.008e-07, -0.154, -0.1281), (1.008e-07, -0.1729, -0.1092), (1.423, -0.1053, -0.1281), (1.423, -0.08644, -0.1092), (1.008e-07, -0.08644, -0.1092), (1.008e-07, -0.1053, -0.1281), (1.423, 0.1486, -0.1281), (1.423, 0.1297, -0.1092), (1.423, 0.2161, -0.1092), (1.423, 0.1972, -0.1281), (1.008e-07, 0.1972, -0.1281), (1.008e-07, 0.2161, -0.1092), (1.008e-07, 0.1297, -0.1092), (1.008e-07, 0.1486, -0.1281)], [(0, 3), (0, 1), (2, 1), (2, 6), (7, 3), (4, 0), (1, 5), (15, 18), (13, 10), (10, 12), (19, 2), (17, 14), (16, 13), (13, 15), (3, 16), (16, 18), (11, 8), (12, 9), (19, 9), (10, 19)], [(15, 12, 11, 14), (18, 30, 33, 17), (9, 6, 5, 8), (7, 18, 17, 4), (9, 8, 23, 20), (11, 12, 25, 26), (35, 32, 31, 28), (14, 34, 29, 15), (24, 27, 26, 25), (20, 23, 22, 21), (28, 29, 34, 35), (30, 31, 32, 33), (24, 21, 22, 27)])
me_cube_001.polygons.foreach_set('material_index', [0, 1, 0, 0, 1, 1, 1, 1, 1, 1, 1, 1, 1])
_uv = me_cube_001.uv_layers.new(name='UVMap')
_uv.uv.foreach_set('vector', [0.0, 0.0, 0.0, 0.0, 0.0, 0.0, 0.0, 0.0, 0.0, 0.0, 0.0, 0.0, 0.0, 0.0, 0.0, 0.0, 0.0, 0.0, 0.0, 0.0, 0.0, 0.0, 0.0, 0.0, 0.0, 0.0, 0.0, 0.0, 0.0, 0.0, 0.0, 0.0, 0.0, 0.0, 0.0, 0.0, 0.0, 0.0, 0.0, 0.0, 0.0, 0.0, 0.0, 0.0, 0.0, 0.0, 0.0, 0.0, 0.0, 0.0, 0.0, 0.0, 0.0, 0.0, 0.0, 0.0, 0.0, 0.0, 0.0, 0.0, 0.0, 0.0, 0.0, 0.0, 0.0, 0.0, 0.0, 0.0, 0.0, 0.0, 0.0, 0.0, 0.0, 0.0, 0.0, 0.0, 0.0, 0.0, 0.0, 0.0, 0.0, 0.0, 0.0, 0.0, 0.0, 0.0, 0.0, 0.0, 0.0, 0.0, 0.0, 0.0, 0.0, 0.0, 0.0, 0.0, 0.0, 0.0, 0.0, 0.0, 0.0, 0.0, 0.0, 0.0])
me_cube_001.materials.append(mat_mainlampcol)
me_cube_001.materials.append(mat_ringmetal_006)
me_cube_001.update()

# ---- objects
ob_walls = bpy.data.objects.new('Walls', me_cube_004)
ob_rings = bpy.data.objects.new('Rings', me_circle_019)
ob_wallsegment1 = bpy.data.objects.new('WallSegment1', me_cube)
ob_lamp = bpy.data.objects.new('Lamp', me_cube_001)

# ---- transforms, parenting, visibility, modifiers, constraints
ob_walls.location = (8.831e-09, 0.0, 0.0)
ob_rings.location = (-1.25, -0.75, -2.384e-07)
ob_rings.rotation_euler = (1.571, -0.0, 0.0)
_m = ob_rings.modifiers.new('Mirror', 'MIRROR')
ob_wallsegment1.location = (8.831e-09, 0.0, 0.0)
_m = ob_wallsegment1.modifiers.new('Subdivision', 'SUBSURF')
_m.levels = 2
ob_lamp.location = (-1.25, 1.283e-05, 2.134)
_m = ob_lamp.modifiers.new('Mirror', 'MIRROR')

# ---- collection membership
scene.collection.objects.link(ob_walls)
scene.collection.objects.link(ob_rings)
scene.collection.objects.link(ob_wallsegment1)
scene.collection.objects.link(ob_lamp)

# ---- scene / render settings (as saved in the file)
scene.frame_start = 1; scene.frame_end = 250; scene.frame_set(19)
scene.render.engine = 'BLENDER_EEVEE_NEXT'
bpy.context.view_layer.update()

# ---- added for rendering (the .blend has no active camera and no usable light): camera, sun
cam_auto = bpy.data.cameras.new('AutoCamera')
cam_auto.lens = 50.0
cam_auto.sensor_width = 36.0
cam_auto.clip_end = 1000.0
ob_auto_camera = bpy.data.objects.new('AutoCamera', cam_auto)
scene.collection.objects.link(ob_auto_camera)
ob_auto_camera.location = (3.61228, -5.95969, 4.95676)
ob_auto_camera.rotation_euler = (1.09748, -7.21219e-08, 0.694738)
scene.camera = ob_auto_camera
light_auto_sun = bpy.data.lights.new('AutoSun', 'SUN')
light_auto_sun.energy = 3.0
light_auto_sun.angle = 0.0523599
ob_auto_sun = bpy.data.objects.new('AutoSun', light_auto_sun)
scene.collection.objects.link(ob_auto_sun)
ob_auto_sun.rotation_euler = (0.872665, 0.174533, 0.523599)
bpy.context.view_layer.update()
